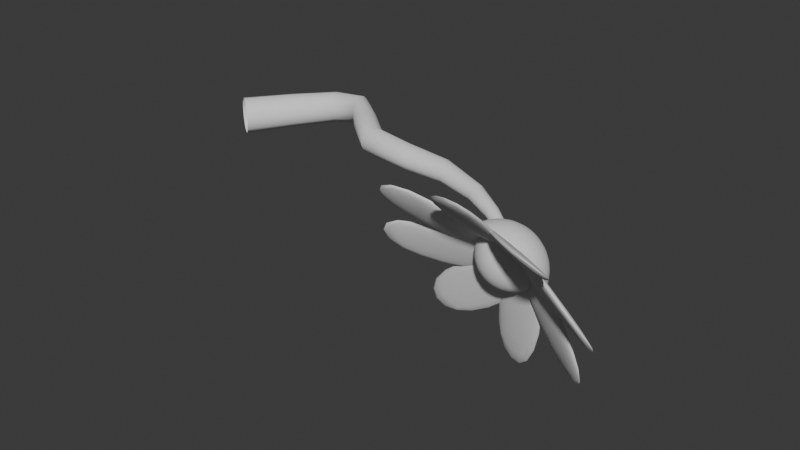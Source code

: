 # Source: Vine.blend  (saved by Blender 4.1.23; exported with 4.5.12 LTS)
import bpy
from mathutils import Matrix  # noqa: F401  (used for matrix-valued properties, if any)

bpy.ops.wm.read_factory_settings(use_empty=True)
scene = bpy.context.scene
scene.name = 'Scene'

# ---- collections
col_collection = bpy.data.collections.new('Collection'); scene.collection.children.link(col_collection)

# ---- world
world_world = bpy.data.worlds.new('World'); scene.world = world_world
world_world.use_nodes = True; world_world.node_tree.nodes.clear()
_N = world_world.node_tree.nodes; _L = world_world.node_tree.links
n0 = _N.new('ShaderNodeOutputWorld'); n0.name = 'World Output'; n0.location = (300, 300)
n1 = _N.new('ShaderNodeBackground'); n1.name = 'Background'; n1.location = (10, 300)
n1.inputs[0].default_value = (0.05088, 0.05088, 0.05088, 1.0)
_L.new(n1.outputs[0], n0.inputs[0])
n0.is_active_output = True
world_world.color = (0.05088, 0.05088, 0.05088)
world_world.use_sun_shadow = False
world_world.sun_shadow_jitter_overblur = 0.0

# ---- meshes
me_b_ziercurve = bpy.data.meshes.new('BézierCurve')
me_b_ziercurve.from_pydata([(-1.184, 0.14, 0.1369), (-1.103, 0.08083, 0.2372), (-0.9929, 5.789e-08, 0.2739), (-0.8824, -0.08083, 0.2372), (-0.8014, -0.14, 0.1369), (-0.7718, -0.1617, 2.237e-07), (-0.8014, -0.14, -0.1369), (-0.8824, -0.08083, -0.2372), (-0.9929, -1.36e-07, -0.2739), (-1.103, 0.08083, -0.2372), (-1.184, 0.14, -0.1369), (-1.214, 0.1617, -2.712e-07), (-0.6113, 0.6996, 0.1835), (-0.5598, 0.6231, 0.2741), (-0.4827, 0.524, 0.3068), (-0.4, 0.4293, 0.2722), (-0.3343, 0.3648, 0.1792), (-0.3039, 0.3482, 0.05289), (-0.3168, 0.384, -0.07212), (-0.369, 0.4623, -0.1619), (-0.4468, 0.5612, -0.1927), (-0.529, 0.6539, -0.1568), (-0.5936, 0.7165, -0.06456), (-0.6236, 0.7333, 0.0596), (0.03243, 1.031, 0.2811), (0.05635, 0.9515, 0.36), (0.09761, 0.8475, 0.386), (0.1466, 0.7482, 0.3514), (0.1893, 0.6804, 0.2643), (0.2136, 0.6634, 0.1485), (0.2142, 0.7026, 0.03622), (0.1894, 0.7859, -0.04166), (0.1466, 0.8899, -0.06452), (0.09775, 0.9865, -0.02749), (0.05549, 1.05, 0.05856), (0.03194, 1.067, 0.171), (0.6326, 1.006, 0.3589), (0.6212, 0.9363, 0.427), (0.6137, 0.8458, 0.4463), (0.6124, 0.7582, 0.4097), (0.6177, 0.6981, 0.3254), (0.6284, 0.6835, 0.2164), (0.6423, 0.7192, 0.1139), (0.6541, 0.7938, 0.04694), (0.661, 0.8858, 0.03294), (0.6612, 0.9699, 0.0737), (0.6549, 1.025, 0.1568), (0.6447, 1.038, 0.2605), (1.15, 0.5847, 0.3767), (1.099, 0.5187, 0.4377), (1.035, 0.438, 0.4487), (0.9892, 0.3668, 0.4096), (0.973, 0.3231, 0.3292), (0.974, 0.3165, 0.2254), (0.9911, 0.3494, 0.1279), (1.019, 0.4116, 0.06501), (1.069, 0.4895, 0.05356), (1.129, 0.5633, 0.09551), (1.167, 0.6104, 0.1791), (1.175, 0.6182, 0.2821), (1.561, 0.2562, 0.3385), (1.545, 0.1747, 0.3963), (1.519, 0.0772, 0.4051), (1.493, -0.01066, 0.3623), (1.472, -0.06517, 0.2796), (1.463, -0.07183, 0.1792), (1.467, -0.02888, 0.08787), (1.484, 0.05228, 0.02993), (1.508, 0.15, 0.02099), (1.535, 0.2381, 0.06357), (1.555, 0.2929, 0.1463), (1.565, 0.2997, 0.2471), (2.094, 0.2395, 0.2836), (2.143, 0.1529, 0.3296), (2.197, 0.05138, 0.3285), (2.242, -0.03766, 0.2826), (2.269, -0.09224, 0.2052), (2.268, -0.09916, 0.1166), (2.24, -0.05672, 0.03859), (2.191, 0.02518, -0.009369), (2.136, 0.1263, -0.01362), (2.088, 0.2199, 0.029), (2.062, 0.2793, 0.1083), (2.065, 0.2863, 0.2022), (2.759, 0.2441, 0.2247), (2.784, 0.1646, 0.2665), (2.812, 0.07148, 0.2665), (2.837, -0.01046, 0.2264), (2.852, -0.06072, 0.158), (2.852, -0.06679, 0.0794), (2.838, -0.02778, 0.00962), (2.812, 0.04796, -0.03373), (2.78, 0.1418, -0.0384), (2.756, 0.2274, -0.001353), (2.744, 0.2804, 0.06847), (2.745, 0.2865, 0.1518), (3.509, -0.01817, 0.159), (3.496, -0.07287, 0.1952), (3.479, -0.1377, 0.1988), (3.465, -0.1962, 0.1689), (3.454, -0.2318, 0.1146), (3.451, -0.236, 0.0499), (3.454, -0.2071, -0.008287), (3.463, -0.1523, -0.04494), (3.482, -0.0888, -0.05001), (3.5, -0.031, -0.02152), (3.512, 0.00558, 0.03321), (3.515, 0.01031, 0.09943), (3.976, -0.3065, 0.0869), (3.96, -0.345, 0.1156), (3.934, -0.3882, 0.1208), (3.907, -0.4258, 0.1003), (3.883, -0.4467, 0.06021), (3.871, -0.4458, 0.01045), (3.871, -0.422, -0.03546), (3.885, -0.3813, -0.06515), (3.914, -0.3385, -0.07008), (3.945, -0.3024, -0.04902), (3.968, -0.2822, -0.008048), (3.98, -0.284, 0.04156), (4.162, -0.4365, 0.02823), (4.15, -0.4692, 0.05152), (4.127, -0.5043, 0.05613), (4.1, -0.5332, 0.0405), (4.076, -0.5482, 0.008235), (4.059, -0.5447, -0.0326), (4.056, -0.5228, -0.07118), (4.067, -0.4881, -0.09645), (4.092, -0.4514, -0.1007), (4.121, -0.4228, -0.08296), (4.146, -0.4096, -0.04898), (4.161, -0.4147, -0.008354), (4.289, -0.5287, -0.01354), (4.278, -0.5545, 0.005777), (4.261, -0.5836, 0.009229), (4.242, -0.6088, -0.004186), (4.226, -0.6234, -0.03142), (4.217, -0.6232, -0.06563), (4.219, -0.6077, -0.09758), (4.23, -0.5809, -0.1182), (4.248, -0.5504, -0.1214), (4.268, -0.5248, -0.1065), (4.284, -0.5112, -0.078), (4.291, -0.5128, -0.044), (4.429, -0.6313, -0.04303), (4.422, -0.6449, -0.03211), (4.413, -0.6616, -0.03036), (4.405, -0.6768, -0.03827), (4.4, -0.6865, -0.0537), (4.399, -0.6881, -0.07253), (4.403, -0.6811, -0.08971), (4.41, -0.6674, -0.1006), (4.419, -0.6507, -0.1024), (4.427, -0.6355, -0.09447), (4.432, -0.6258, -0.07904), (4.433, -0.6243, -0.06021)], [], [(0, 12, 23, 11), (1, 13, 12, 0), (2, 14, 13, 1), (3, 15, 14, 2), (4, 16, 15, 3), (5, 17, 16, 4), (6, 18, 17, 5), (7, 19, 18, 6), (8, 20, 19, 7), (9, 21, 20, 8), (10, 22, 21, 9), (11, 23, 22, 10), (12, 24, 35, 23), (13, 25, 24, 12), (14, 26, 25, 13), (15, 27, 26, 14), (16, 28, 27, 15), (17, 29, 28, 16), (18, 30, 29, 17), (19, 31, 30, 18), (20, 32, 31, 19), (21, 33, 32, 20), (22, 34, 33, 21), (23, 35, 34, 22), (24, 36, 47, 35), (25, 37, 36, 24), (26, 38, 37, 25), (27, 39, 38, 26), (28, 40, 39, 27), (29, 41, 40, 28), (30, 42, 41, 29), (31, 43, 42, 30), (32, 44, 43, 31), (33, 45, 44, 32), (34, 46, 45, 33), (35, 47, 46, 34), (36, 48, 59, 47), (37, 49, 48, 36), (38, 50, 49, 37), (39, 51, 50, 38), (40, 52, 51, 39), (41, 53, 52, 40), (42, 54, 53, 41), (43, 55, 54, 42), (44, 56, 55, 43), (45, 57, 56, 44), (46, 58, 57, 45), (47, 59, 58, 46), (48, 60, 71, 59), (49, 61, 60, 48), (50, 62, 61, 49), (51, 63, 62, 50), (52, 64, 63, 51), (53, 65, 64, 52), (54, 66, 65, 53), (55, 67, 66, 54), (56, 68, 67, 55), (57, 69, 68, 56), (58, 70, 69, 57), (59, 71, 70, 58), (60, 72, 83, 71), (61, 73, 72, 60), (62, 74, 73, 61), (63, 75, 74, 62), (64, 76, 75, 63), (65, 77, 76, 64), (66, 78, 77, 65), (67, 79, 78, 66), (68, 80, 79, 67), (69, 81, 80, 68), (70, 82, 81, 69), (71, 83, 82, 70), (72, 84, 95, 83), (73, 85, 84, 72), (74, 86, 85, 73), (75, 87, 86, 74), (76, 88, 87, 75), (77, 89, 88, 76), (78, 90, 89, 77), (79, 91, 90, 78), (80, 92, 91, 79), (81, 93, 92, 80), (82, 94, 93, 81), (83, 95, 94, 82), (84, 96, 107, 95), (85, 97, 96, 84), (86, 98, 97, 85), (87, 99, 98, 86), (88, 100, 99, 87), (89, 101, 100, 88), (90, 102, 101, 89), (91, 103, 102, 90), (92, 104, 103, 91), (93, 105, 104, 92), (94, 106, 105, 93), (95, 107, 106, 94), (96, 108, 119, 107), (97, 109, 108, 96), (98, 110, 109, 97), (99, 111, 110, 98), (100, 112, 111, 99), (101, 113, 112, 100), (102, 114, 113, 101), (103, 115, 114, 102), (104, 116, 115, 103), (105, 117, 116, 104), (106, 118, 117, 105), (107, 119, 118, 106), (108, 120, 131, 119), (109, 121, 120, 108), (110, 122, 121, 109), (111, 123, 122, 110), (112, 124, 123, 111), (113, 125, 124, 112), (114, 126, 125, 113), (115, 127, 126, 114), (116, 128, 127, 115), (117, 129, 128, 116), (118, 130, 129, 117), (119, 131, 130, 118), (120, 132, 143, 131), (121, 133, 132, 120), (122, 134, 133, 121), (123, 135, 134, 122), (124, 136, 135, 123), (125, 137, 136, 124), (126, 138, 137, 125), (127, 139, 138, 126), (128, 140, 139, 127), (129, 141, 140, 128), (130, 142, 141, 129), (131, 143, 142, 130), (132, 144, 155, 143), (133, 145, 144, 132), (134, 146, 145, 133), (135, 147, 146, 134), (136, 148, 147, 135), (137, 149, 148, 136), (138, 150, 149, 137), (139, 151, 150, 138), (140, 152, 151, 139), (141, 153, 152, 140), (142, 154, 153, 141), (143, 155, 154, 142)])
me_b_ziercurve.polygons.foreach_set('use_smooth', [True] * 144)
_uv = me_b_ziercurve.uv_layers.new(name='UVMap')
_uv.uv.foreach_set('vector', [0.5418, 0.01144, 0.5419, 0.04931, 0.5798, 0.0492, 0.5797, 0.01133, 0.9584, 0.0102, 0.9585, 0.04807, 0.9964, 0.04796, 0.9963, 0.01008, 0.9206, 0.01031, 0.9207, 0.04819, 0.9585, 0.04807, 0.9584, 0.0102, 0.8827, 0.01042, 0.8828, 0.0483, 0.9207, 0.04819, 0.9206, 0.01031, 0.8448, 0.01054, 0.8449, 0.04841, 0.8828, 0.0483, 0.8827, 0.01042, 0.8069, 0.01065, 0.807, 0.04852, 0.8449, 0.04841, 0.8448, 0.01054, 0.7691, 0.01076, 0.7692, 0.04864, 0.807, 0.04852, 0.8069, 0.01065, 0.7312, 0.01087, 0.7313, 0.04875, 0.7692, 0.04864, 0.7691, 0.01076, 0.6933, 0.01099, 0.6934, 0.04886, 0.7313, 0.04875, 0.7312, 0.01087, 0.6554, 0.0111, 0.6555, 0.04898, 0.6934, 0.04886, 0.6933, 0.01099, 0.6176, 0.01121, 0.6177, 0.04909, 0.6555, 0.04898, 0.6554, 0.0111, 0.5797, 0.01133, 0.5798, 0.0492, 0.6177, 0.04909, 0.6176, 0.01121, 0.5419, 0.04931, 0.542, 0.08719, 0.5799, 0.08708, 0.5798, 0.0492, 0.9585, 0.04807, 0.9587, 0.08595, 0.9965, 0.08584, 0.9964, 0.04796, 0.9207, 0.04819, 0.9208, 0.08606, 0.9587, 0.08595, 0.9585, 0.04807, 0.8828, 0.0483, 0.8829, 0.08617, 0.9208, 0.08606, 0.9207, 0.04819, 0.8449, 0.04841, 0.845, 0.08629, 0.8829, 0.08617, 0.8828, 0.0483, 0.807, 0.04852, 0.8072, 0.0864, 0.845, 0.08629, 0.8449, 0.04841, 0.7692, 0.04864, 0.7693, 0.08651, 0.8072, 0.0864, 0.807, 0.04852, 0.7313, 0.04875, 0.7314, 0.08663, 0.7693, 0.08651, 0.7692, 0.04864, 0.6934, 0.04886, 0.6935, 0.08674, 0.7314, 0.08663, 0.7313, 0.04875, 0.6555, 0.04898, 0.6557, 0.08685, 0.6935, 0.08674, 0.6934, 0.04886, 0.6177, 0.04909, 0.6178, 0.08696, 0.6557, 0.08685, 0.6555, 0.04898, 0.5798, 0.0492, 0.5799, 0.08708, 0.6178, 0.08696, 0.6177, 0.04909, 0.542, 0.08719, 0.5421, 0.1251, 0.58, 0.125, 0.5799, 0.08708, 0.9587, 0.08595, 0.9588, 0.1238, 0.9967, 0.1237, 0.9965, 0.08584, 0.9208, 0.08606, 0.9209, 0.1239, 0.9588, 0.1238, 0.9587, 0.08595, 0.8829, 0.08617, 0.883, 0.1241, 0.9209, 0.1239, 0.9208, 0.08606, 0.845, 0.08629, 0.8451, 0.1242, 0.883, 0.1241, 0.8829, 0.08617, 0.8072, 0.0864, 0.8073, 0.1243, 0.8451, 0.1242, 0.845, 0.08629, 0.7693, 0.08651, 0.7694, 0.1244, 0.8073, 0.1243, 0.8072, 0.0864, 0.7314, 0.08663, 0.7315, 0.1245, 0.7694, 0.1244, 0.7693, 0.08651, 0.6935, 0.08674, 0.6936, 0.1246, 0.7315, 0.1245, 0.7314, 0.08663, 0.6557, 0.08685, 0.6558, 0.1247, 0.6936, 0.1246, 0.6935, 0.08674, 0.6178, 0.08696, 0.6179, 0.1248, 0.6558, 0.1247, 0.6557, 0.08685, 0.5799, 0.08708, 0.58, 0.125, 0.6179, 0.1248, 0.6178, 0.08696, 0.5421, 0.1251, 0.5423, 0.1629, 0.5801, 0.1628, 0.58, 0.125, 0.9588, 0.1238, 0.9589, 0.1617, 0.9968, 0.1616, 0.9967, 0.1237, 0.9209, 0.1239, 0.921, 0.1618, 0.9589, 0.1617, 0.9588, 0.1238, 0.883, 0.1241, 0.8831, 0.1619, 0.921, 0.1618, 0.9209, 0.1239, 0.8451, 0.1242, 0.8453, 0.162, 0.8831, 0.1619, 0.883, 0.1241, 0.8073, 0.1243, 0.8074, 0.1622, 0.8453, 0.162, 0.8451, 0.1242, 0.7694, 0.1244, 0.7695, 0.1623, 0.8074, 0.1622, 0.8073, 0.1243, 0.7315, 0.1245, 0.7316, 0.1624, 0.7695, 0.1623, 0.7694, 0.1244, 0.6936, 0.1246, 0.6938, 0.1625, 0.7316, 0.1624, 0.7315, 0.1245, 0.6558, 0.1247, 0.6559, 0.1626, 0.6938, 0.1625, 0.6936, 0.1246, 0.6179, 0.1248, 0.618, 0.1627, 0.6559, 0.1626, 0.6558, 0.1247, 0.58, 0.125, 0.5801, 0.1628, 0.618, 0.1627, 0.6179, 0.1248, 0.5423, 0.1629, 0.5424, 0.2008, 0.5802, 0.2007, 0.5801, 0.1628, 0.9589, 0.1617, 0.959, 0.1996, 0.9969, 0.1995, 0.9968, 0.1616, 0.921, 0.1618, 0.9211, 0.1997, 0.959, 0.1996, 0.9589, 0.1617, 0.8831, 0.1619, 0.8832, 0.1998, 0.9211, 0.1997, 0.921, 0.1618, 0.8453, 0.162, 0.8454, 0.1999, 0.8832, 0.1998, 0.8831, 0.1619, 0.8074, 0.1622, 0.8075, 0.2, 0.8454, 0.1999, 0.8453, 0.162, 0.7695, 0.1623, 0.7696, 0.2001, 0.8075, 0.2, 0.8074, 0.1622, 0.7316, 0.1624, 0.7317, 0.2003, 0.7696, 0.2001, 0.7695, 0.1623, 0.6938, 0.1625, 0.6939, 0.2004, 0.7317, 0.2003, 0.7316, 0.1624, 0.6559, 0.1626, 0.656, 0.2005, 0.6939, 0.2004, 0.6938, 0.1625, 0.618, 0.1627, 0.6181, 0.2006, 0.656, 0.2005, 0.6559, 0.1626, 0.5801, 0.1628, 0.5802, 0.2007, 0.6181, 0.2006, 0.618, 0.1627, 0.5424, 0.2008, 0.5425, 0.2387, 0.5804, 0.2386, 0.5802, 0.2007, 0.959, 0.1996, 0.9591, 0.2375, 0.997, 0.2373, 0.9969, 0.1995, 0.9211, 0.1997, 0.9212, 0.2376, 0.9591, 0.2375, 0.959, 0.1996, 0.8832, 0.1998, 0.8834, 0.2377, 0.9212, 0.2376, 0.9211, 0.1997, 0.8454, 0.1999, 0.8455, 0.2378, 0.8834, 0.2377, 0.8832, 0.1998, 0.8075, 0.2, 0.8076, 0.2379, 0.8455, 0.2378, 0.8454, 0.1999, 0.7696, 0.2001, 0.7697, 0.238, 0.8076, 0.2379, 0.8075, 0.2, 0.7317, 0.2003, 0.7319, 0.2381, 0.7697, 0.238, 0.7696, 0.2001, 0.6939, 0.2004, 0.694, 0.2382, 0.7319, 0.2381, 0.7317, 0.2003, 0.656, 0.2005, 0.6561, 0.2384, 0.694, 0.2382, 0.6939, 0.2004, 0.6181, 0.2006, 0.6182, 0.2385, 0.6561, 0.2384, 0.656, 0.2005, 0.5802, 0.2007, 0.5804, 0.2386, 0.6182, 0.2385, 0.6181, 0.2006, 0.5425, 0.2387, 0.5426, 0.2766, 0.5805, 0.2765, 0.5804, 0.2386, 0.9591, 0.2375, 0.9592, 0.2753, 0.9971, 0.2752, 0.997, 0.2373, 0.9212, 0.2376, 0.9214, 0.2754, 0.9592, 0.2753, 0.9591, 0.2375, 0.8834, 0.2377, 0.8835, 0.2756, 0.9214, 0.2754, 0.9212, 0.2376, 0.8455, 0.2378, 0.8456, 0.2757, 0.8835, 0.2756, 0.8834, 0.2377, 0.8076, 0.2379, 0.8077, 0.2758, 0.8456, 0.2757, 0.8455, 0.2378, 0.7697, 0.238, 0.7698, 0.2759, 0.8077, 0.2758, 0.8076, 0.2379, 0.7319, 0.2381, 0.732, 0.276, 0.7698, 0.2759, 0.7697, 0.238, 0.694, 0.2382, 0.6941, 0.2761, 0.732, 0.276, 0.7319, 0.2381, 0.6561, 0.2384, 0.6562, 0.2762, 0.6941, 0.2761, 0.694, 0.2382, 0.6182, 0.2385, 0.6183, 0.2763, 0.6562, 0.2762, 0.6561, 0.2384, 0.5804, 0.2386, 0.5805, 0.2765, 0.6183, 0.2763, 0.6182, 0.2385, 0.5426, 0.2766, 0.5427, 0.3144, 0.5806, 0.3143, 0.5805, 0.2765, 0.9592, 0.2753, 0.9593, 0.3132, 0.9972, 0.3131, 0.9971, 0.2752, 0.9214, 0.2754, 0.9215, 0.3133, 0.9593, 0.3132, 0.9592, 0.2753, 0.8835, 0.2756, 0.8836, 0.3134, 0.9215, 0.3133, 0.9214, 0.2754, 0.8456, 0.2757, 0.8457, 0.3135, 0.8836, 0.3134, 0.8835, 0.2756, 0.8077, 0.2758, 0.8078, 0.3137, 0.8457, 0.3135, 0.8456, 0.2757, 0.7698, 0.2759, 0.77, 0.3138, 0.8078, 0.3137, 0.8077, 0.2758, 0.732, 0.276, 0.7321, 0.3139, 0.77, 0.3138, 0.7698, 0.2759, 0.6941, 0.2761, 0.6942, 0.314, 0.7321, 0.3139, 0.732, 0.276, 0.6562, 0.2762, 0.6563, 0.3141, 0.6942, 0.314, 0.6941, 0.2761, 0.6183, 0.2763, 0.6185, 0.3142, 0.6563, 0.3141, 0.6562, 0.2762, 0.5805, 0.2765, 0.5806, 0.3143, 0.6185, 0.3142, 0.6183, 0.2763, 0.5427, 0.3144, 0.5428, 0.3523, 0.5807, 0.3522, 0.5806, 0.3143, 0.9593, 0.3132, 0.9595, 0.3511, 0.9973, 0.351, 0.9972, 0.3131, 0.9215, 0.3133, 0.9216, 0.3512, 0.9595, 0.3511, 0.9593, 0.3132, 0.8836, 0.3134, 0.8837, 0.3513, 0.9216, 0.3512, 0.9215, 0.3133, 0.8457, 0.3135, 0.8458, 0.3514, 0.8837, 0.3513, 0.8836, 0.3134, 0.8078, 0.3137, 0.8079, 0.3515, 0.8458, 0.3514, 0.8457, 0.3135, 0.77, 0.3138, 0.7701, 0.3516, 0.8079, 0.3515, 0.8078, 0.3137, 0.7321, 0.3139, 0.7322, 0.3518, 0.7701, 0.3516, 0.77, 0.3138, 0.6942, 0.314, 0.6943, 0.3519, 0.7322, 0.3518, 0.7321, 0.3139, 0.6563, 0.3141, 0.6564, 0.352, 0.6943, 0.3519, 0.6942, 0.314, 0.6185, 0.3142, 0.6186, 0.3521, 0.6564, 0.352, 0.6563, 0.3141, 0.5806, 0.3143, 0.5807, 0.3522, 0.6186, 0.3521, 0.6185, 0.3142, 0.5428, 0.3523, 0.5429, 0.3902, 0.5808, 0.3901, 0.5807, 0.3522, 0.9595, 0.3511, 0.9596, 0.389, 0.9974, 0.3888, 0.9973, 0.351, 0.9216, 0.3512, 0.9217, 0.3891, 0.9596, 0.389, 0.9595, 0.3511, 0.8837, 0.3513, 0.8838, 0.3892, 0.9217, 0.3891, 0.9216, 0.3512, 0.8458, 0.3514, 0.8459, 0.3893, 0.8838, 0.3892, 0.8837, 0.3513, 0.8079, 0.3515, 0.8081, 0.3894, 0.8459, 0.3893, 0.8458, 0.3514, 0.7701, 0.3516, 0.7702, 0.3895, 0.8081, 0.3894, 0.8079, 0.3515, 0.7322, 0.3518, 0.7323, 0.3896, 0.7702, 0.3895, 0.7701, 0.3516, 0.6943, 0.3519, 0.6944, 0.3897, 0.7323, 0.3896, 0.7322, 0.3518, 0.6564, 0.352, 0.6566, 0.3899, 0.6944, 0.3897, 0.6943, 0.3519, 0.6186, 0.3521, 0.6187, 0.39, 0.6566, 0.3899, 0.6564, 0.352, 0.5807, 0.3522, 0.5808, 0.3901, 0.6187, 0.39, 0.6186, 0.3521, 0.5429, 0.3902, 0.543, 0.4281, 0.5809, 0.428, 0.5808, 0.3901, 0.9596, 0.389, 0.9597, 0.4268, 0.9976, 0.4267, 0.9974, 0.3888, 0.9217, 0.3891, 0.9218, 0.4269, 0.9597, 0.4268, 0.9596, 0.389, 0.8838, 0.3892, 0.8839, 0.4271, 0.9218, 0.4269, 0.9217, 0.3891, 0.8459, 0.3893, 0.8461, 0.4272, 0.8839, 0.4271, 0.8838, 0.3892, 0.8081, 0.3894, 0.8082, 0.4273, 0.8461, 0.4272, 0.8459, 0.3893, 0.7702, 0.3895, 0.7703, 0.4274, 0.8082, 0.4273, 0.8081, 0.3894, 0.7323, 0.3896, 0.7324, 0.4275, 0.7703, 0.4274, 0.7702, 0.3895, 0.6944, 0.3897, 0.6945, 0.4276, 0.7324, 0.4275, 0.7323, 0.3896, 0.6566, 0.3899, 0.6567, 0.4277, 0.6945, 0.4276, 0.6944, 0.3897, 0.6187, 0.39, 0.6188, 0.4278, 0.6567, 0.4277, 0.6566, 0.3899, 0.5808, 0.3901, 0.5809, 0.428, 0.6188, 0.4278, 0.6187, 0.39, 0.543, 0.4281, 0.5432, 0.4659, 0.581, 0.4658, 0.5809, 0.428, 0.9597, 0.4268, 0.9598, 0.4647, 0.9977, 0.4646, 0.9976, 0.4267, 0.9218, 0.4269, 0.9219, 0.4648, 0.9598, 0.4647, 0.9597, 0.4268, 0.8839, 0.4271, 0.884, 0.4649, 0.9219, 0.4648, 0.9218, 0.4269, 0.8461, 0.4272, 0.8462, 0.465, 0.884, 0.4649, 0.8839, 0.4271, 0.8082, 0.4273, 0.8083, 0.4652, 0.8462, 0.465, 0.8461, 0.4272, 0.7703, 0.4274, 0.7704, 0.4653, 0.8083, 0.4652, 0.8082, 0.4273, 0.7324, 0.4275, 0.7325, 0.4654, 0.7704, 0.4653, 0.7703, 0.4274, 0.6945, 0.4276, 0.6947, 0.4655, 0.7325, 0.4654, 0.7324, 0.4275, 0.6567, 0.4277, 0.6568, 0.4656, 0.6947, 0.4655, 0.6945, 0.4276, 0.6188, 0.4278, 0.6189, 0.4657, 0.6568, 0.4656, 0.6567, 0.4277, 0.5809, 0.428, 0.581, 0.4658, 0.6189, 0.4657, 0.6188, 0.4278])
me_b_ziercurve.auto_texspace = False
me_b_ziercurve.update()
me_cube = bpy.data.meshes.new('Cube')
me_cube.from_pydata([(-1.207, -0.3303, -4.112), (-1.207, -0.3303, -2.112), (-1.207, 1.67, -4.112), (-1.207, 1.67, -2.112), (0.727, -0.2908, -11.69), (0.7653, -0.2114, -9.843), (0.6571, 1.642, -14.87), (0.6954, 1.721, -13.02)], [], [(0, 1, 3, 2), (2, 3, 7, 6), (6, 7, 5, 4), (4, 5, 1, 0), (2, 6, 4, 0), (7, 3, 1, 5)])
me_cube.polygons.foreach_set('use_smooth', [True] * 6)
_uv = me_cube.uv_layers.new(name='UVMap')
_uv.uv.foreach_set('vector', [0.8038, 0.7039, 0.726, 0.7042, 0.7257, 0.7052, 0.8034, 0.7049, 0.8034, 0.7049, 0.7257, 0.7052, 0.7253, 0.7062, 0.8031, 0.7059, 0.8031, 0.7059, 0.7253, 0.7062, 0.7249, 0.7072, 0.8027, 0.7069, 0.8027, 0.7069, 0.7249, 0.7072, 0.7245, 0.7082, 0.8023, 0.7079, 0.8809, 0.7056, 0.8031, 0.7059, 0.8027, 0.7069, 0.8805, 0.7066, 0.7253, 0.7062, 0.6475, 0.7064, 0.6471, 0.7074, 0.7249, 0.7072])
me_cube.update()
me_sphere = bpy.data.meshes.new('Sphere')
me_sphere.from_pydata([(0.0, 0.5556, 0.8315), (0.0, 0.8315, 0.5556), (0.0, 0.9808, 0.1951), (0.0, 1.0, 0.0), (0.0, 0.9808, -0.1951), (0.03806, 0.1913, 0.9808), (0.07466, 0.3753, 0.9239), (0.1084, 0.5449, 0.8315), (0.1379, 0.6935, 0.7071), (0.1622, 0.8155, 0.5556), (0.1802, 0.9061, 0.3827), (0.1913, 0.9619, 0.1951), (0.1951, 0.9808, 0.0), (0.1913, 0.9619, -0.1951), (0.07466, 0.1802, 0.9808), (0.1464, 0.3536, 0.9239), (0.2126, 0.5133, 0.8315), (0.2706, 0.6533, 0.7071), (0.3182, 0.7682, 0.5556), (0.3536, 0.8536, 0.3827), (0.3753, 0.9061, 0.1951), (0.3827, 0.9239, 0.0), (0.3753, 0.9061, -0.1951), (0.1084, 0.1622, 0.9808), (0.2126, 0.3182, 0.9239), (0.3087, 0.4619, 0.8315), (0.3928, 0.5879, 0.7071), (0.4619, 0.6913, 0.5556), (0.5133, 0.7682, 0.3827), (0.5449, 0.8155, 0.1951), (0.5556, 0.8315, 0.0), (0.5449, 0.8155, -0.1951), (0.1379, 0.1379, 0.9808), (0.2706, 0.2706, 0.9239), (0.3928, 0.3928, 0.8315), (0.5, 0.5, 0.7071), (0.5879, 0.5879, 0.5556), (0.6533, 0.6533, 0.3827), (0.6935, 0.6935, 0.1951), (0.7071, 0.7071, 0.0), (0.6935, 0.6935, -0.1951), (0.1622, 0.1084, 0.9808), (0.3182, 0.2126, 0.9239), (0.4619, 0.3087, 0.8315), (0.5879, 0.3928, 0.7071), (0.6913, 0.4619, 0.5556), (0.7682, 0.5133, 0.3827), (0.8155, 0.5449, 0.1951), (0.8315, 0.5556, 0.0), (0.8155, 0.5449, -0.1951), (0.0, 0.0, 1.0), (0.1802, 0.07466, 0.9808), (0.3536, 0.1464, 0.9239), (0.5133, 0.2126, 0.8315), (0.6533, 0.2706, 0.7071), (0.7682, 0.3182, 0.5556), (0.8536, 0.3536, 0.3827), (0.9061, 0.3753, 0.1951), (0.9239, 0.3827, 0.0), (0.9061, 0.3753, -0.1951), (0.1913, 0.03806, 0.9808), (0.3753, 0.07466, 0.9239), (0.5449, 0.1084, 0.8315), (0.6935, 0.1379, 0.7071), (0.8155, 0.1622, 0.5556), (0.9061, 0.1802, 0.3827), (0.9619, 0.1913, 0.1951), (0.9808, 0.1951, 0.0), (0.9619, 0.1913, -0.1951), (0.1951, -1.118e-08, 0.9808), (0.3827, -2.235e-08, 0.9239), (0.5556, -5.215e-08, 0.8315), (0.7071, 1.49e-08, 0.7071), (0.8315, -8.941e-08, 0.5556), (0.9239, 4.47e-08, 0.3827), (0.9808, -8.941e-08, 0.1951), (1.0, -1.639e-07, 0.0), (0.9808, -8.941e-08, -0.1951), (0.1913, -0.03806, 0.9808), (0.3753, -0.07466, 0.9239), (0.5449, -0.1084, 0.8315), (0.6935, -0.1379, 0.7071), (0.8155, -0.1622, 0.5556), (0.9061, -0.1802, 0.3827), (0.9619, -0.1913, 0.1951), (0.9808, -0.1951, 0.0), (0.9619, -0.1913, -0.1951), (0.1802, -0.07466, 0.9808), (0.3536, -0.1464, 0.9239), (0.5133, -0.2126, 0.8315), (0.6533, -0.2706, 0.7071), (0.7682, -0.3182, 0.5556), (0.8536, -0.3536, 0.3827), (0.9061, -0.3753, 0.1951), (0.9239, -0.3827, 0.0), (0.9061, -0.3753, -0.1951), (0.1622, -0.1084, 0.9808), (0.3182, -0.2126, 0.9239), (0.4619, -0.3087, 0.8315), (0.5879, -0.3928, 0.7071), (0.6913, -0.4619, 0.5556), (0.7682, -0.5133, 0.3827), (0.8155, -0.5449, 0.1951), (0.8315, -0.5556, 0.0), (0.8155, -0.5449, -0.1951), (0.1379, -0.1379, 0.9808), (0.2706, -0.2706, 0.9239), (0.3928, -0.3928, 0.8315), (0.5, -0.5, 0.7071), (0.5879, -0.5879, 0.5556), (0.6533, -0.6533, 0.3827), (0.6935, -0.6935, 0.1951), (0.7071, -0.7071, 0.0), (0.6935, -0.6935, -0.1951), (0.1084, -0.1622, 0.9808), (0.2126, -0.3182, 0.9239), (0.3087, -0.4619, 0.8315), (0.3928, -0.5879, 0.7071), (0.4619, -0.6913, 0.5556), (0.5133, -0.7682, 0.3827), (0.5449, -0.8155, 0.1951), (0.5556, -0.8315, 0.0), (0.5449, -0.8155, -0.1951), (0.07466, -0.1802, 0.9808), (0.1464, -0.3536, 0.9239), (0.2126, -0.5133, 0.8315), (0.2706, -0.6533, 0.7071), (0.3182, -0.7682, 0.5556), (0.3536, -0.8536, 0.3827), (0.3753, -0.9061, 0.1951), (0.3827, -0.9239, 0.0), (0.3753, -0.9061, -0.1951), (0.03806, -0.1913, 0.9808), (0.07466, -0.3753, 0.9239), (0.1084, -0.5449, 0.8315), (0.1379, -0.6935, 0.7071), (0.1622, -0.8155, 0.5556), (0.1802, -0.9061, 0.3827), (0.1913, -0.9619, 0.1951), (0.1951, -0.9808, 0.0), (0.1913, -0.9619, -0.1951), (-7.451e-09, -0.1951, 0.9808), (-5.215e-08, -0.3827, 0.9239), (-9.686e-08, -0.5556, 0.8315), (-1.49e-08, -0.7071, 0.7071), (-1.043e-07, -0.8315, 0.5556), (2.98e-08, -0.9239, 0.3827), (-1.341e-07, -0.9808, 0.1951), (-3.278e-07, -1.0, 0.0), (-1.341e-07, -0.9808, -0.1951), (-0.03806, -0.1913, 0.9808), (-0.07466, -0.3753, 0.9239), (-0.1084, -0.5449, 0.8315), (-0.1379, -0.6935, 0.7071), (-0.1622, -0.8155, 0.5556), (-0.1802, -0.9061, 0.3827), (-0.1913, -0.9619, 0.1951), (-0.1951, -0.9808, 0.0), (-0.1913, -0.9619, -0.1951), (-0.07466, -0.1802, 0.9808), (-0.1464, -0.3536, 0.9239), (-0.2126, -0.5133, 0.8315), (-0.2706, -0.6533, 0.7071), (-0.3182, -0.7682, 0.5556), (-0.3536, -0.8536, 0.3827), (-0.3753, -0.9061, 0.1951), (-0.3827, -0.9239, 0.0), (-0.3753, -0.9061, -0.1951), (-0.1084, -0.1622, 0.9808), (-0.2126, -0.3182, 0.9239), (-0.3087, -0.4619, 0.8315), (-0.3928, -0.5879, 0.7071), (-0.4619, -0.6913, 0.5556), (-0.5133, -0.7682, 0.3827), (-0.5449, -0.8155, 0.1951), (-0.5556, -0.8315, 0.0), (-0.5449, -0.8155, -0.1951), (-0.1379, -0.1379, 0.9808), (-0.2706, -0.2706, 0.9239), (-0.3928, -0.3928, 0.8315), (-0.5, -0.5, 0.7071), (-0.5879, -0.5879, 0.5556), (-0.6533, -0.6533, 0.3827), (-0.6935, -0.6935, 0.1951), (-0.7071, -0.7071, 0.0), (-0.6935, -0.6935, -0.1951), (-0.1622, -0.1084, 0.9808), (-0.3182, -0.2126, 0.9239), (-0.4619, -0.3087, 0.8315), (-0.5879, -0.3928, 0.7071), (-0.6913, -0.4619, 0.5556), (-0.7682, -0.5133, 0.3827), (-0.8155, -0.5449, 0.1951), (-0.8315, -0.5556, 0.0), (-0.8155, -0.5449, -0.1951), (-0.1802, -0.07466, 0.9808), (-0.3536, -0.1464, 0.9239), (-0.5133, -0.2126, 0.8315), (-0.6533, -0.2706, 0.7071), (-0.7682, -0.3182, 0.5556), (-0.8536, -0.3536, 0.3827), (-0.9061, -0.3753, 0.1951), (-0.9239, -0.3827, 0.0), (-0.9061, -0.3753, -0.1951), (-0.1913, -0.03806, 0.9808), (-0.3753, -0.07466, 0.9239), (-0.5449, -0.1084, 0.8315), (-0.6935, -0.1379, 0.7071), (-0.8155, -0.1622, 0.5556), (-0.9061, -0.1802, 0.3827), (-0.9619, -0.1913, 0.1951), (-0.9808, -0.1951, 0.0), (-0.9619, -0.1913, -0.1951), (-0.1951, 1.863e-08, 0.9808), (-0.3827, 5.215e-08, 0.9239), (-0.5556, 1.49e-07, 0.8315), (-0.7071, 2.98e-08, 0.7071), (-0.8315, 1.639e-07, 0.5556), (-0.9239, 1.49e-08, 0.3827), (-0.9808, 2.682e-07, 0.1951), (-1.0, 4.47e-07, 0.0), (-0.9808, 2.682e-07, -0.1951), (-0.1913, 0.03806, 0.9808), (-0.3753, 0.07466, 0.9239), (-0.5449, 0.1084, 0.8315), (-0.6935, 0.1379, 0.7071), (-0.8155, 0.1622, 0.5556), (-0.9061, 0.1802, 0.3827), (-0.9619, 0.1913, 0.1951), (-0.9808, 0.1951, 0.0), (-0.9619, 0.1913, -0.1951), (-0.1802, 0.07466, 0.9808), (-0.3536, 0.1464, 0.9239), (-0.5133, 0.2126, 0.8315), (-0.6533, 0.2706, 0.7071), (-0.7682, 0.3182, 0.5556), (-0.8536, 0.3536, 0.3827), (-0.9061, 0.3753, 0.1951), (-0.9239, 0.3827, 0.0), (-0.9061, 0.3753, -0.1951), (-0.1622, 0.1084, 0.9808), (-0.3182, 0.2126, 0.9239), (-0.4619, 0.3087, 0.8315), (-0.5879, 0.3928, 0.7071), (-0.6913, 0.4619, 0.5556), (-0.7682, 0.5133, 0.3827), (-0.8155, 0.5449, 0.1951), (-0.8315, 0.5556, 0.0), (-0.8155, 0.5449, -0.1951), (-0.1379, 0.1379, 0.9808), (-0.2706, 0.2706, 0.9239), (-0.3928, 0.3928, 0.8315), (-0.5, 0.5, 0.7071), (-0.5879, 0.5879, 0.5556), (-0.6533, 0.6533, 0.3827), (-0.6935, 0.6935, 0.1951), (-0.7071, 0.7071, 0.0), (-0.6935, 0.6935, -0.1951), (-0.1084, 0.1622, 0.9808), (-0.2126, 0.3182, 0.9239), (-0.3087, 0.4619, 0.8315), (-0.3928, 0.5879, 0.7071), (-0.4619, 0.6913, 0.5556), (-0.5133, 0.7682, 0.3827), (-0.5449, 0.8155, 0.1951), (-0.5556, 0.8315, 0.0), (-0.5449, 0.8155, -0.1951), (-0.07466, 0.1802, 0.9808), (-0.1464, 0.3536, 0.9239), (-0.2126, 0.5133, 0.8315), (-0.2706, 0.6533, 0.7071), (-0.3182, 0.7682, 0.5556), (-0.3536, 0.8536, 0.3827), (-0.3753, 0.9061, 0.1951), (-0.3827, 0.9239, 0.0), (-0.3753, 0.9061, -0.1951), (-0.03806, 0.1913, 0.9808), (-0.07466, 0.3753, 0.9239), (-0.1084, 0.5449, 0.8315), (-0.1379, 0.6935, 0.7071), (-0.1622, 0.8155, 0.5556), (-0.1802, 0.9061, 0.3827), (-0.1913, 0.9619, 0.1951), (-0.1951, 0.9808, 0.0), (-0.1913, 0.9619, -0.1951), (1.49e-08, 0.1951, 0.9808), (6.706e-08, 0.3827, 0.9239), (8.941e-08, 0.7071, 0.7071), (5.96e-08, 0.9239, 0.3827)], [], [(1, 287, 8, 9), (288, 1, 9, 10), (2, 288, 10, 11), (3, 2, 11, 12), (285, 50, 5), (4, 3, 12, 13), (286, 285, 5, 6), (0, 286, 6, 7), (287, 0, 7, 8), (7, 6, 15, 16), (8, 7, 16, 17), (9, 8, 17, 18), (10, 9, 18, 19), (11, 10, 19, 20), (12, 11, 20, 21), (5, 50, 14), (13, 12, 21, 22), (6, 5, 14, 15), (20, 19, 28, 29), (21, 20, 29, 30), (14, 50, 23), (22, 21, 30, 31), (15, 14, 23, 24), (16, 15, 24, 25), (17, 16, 25, 26), (18, 17, 26, 27), (19, 18, 27, 28), (26, 25, 34, 35), (27, 26, 35, 36), (28, 27, 36, 37), (29, 28, 37, 38), (30, 29, 38, 39), (23, 50, 32), (31, 30, 39, 40), (24, 23, 32, 33), (25, 24, 33, 34), (39, 38, 47, 48), (32, 50, 41), (40, 39, 48, 49), (33, 32, 41, 42), (34, 33, 42, 43), (35, 34, 43, 44), (36, 35, 44, 45), (37, 36, 45, 46), (38, 37, 46, 47), (45, 44, 54, 55), (46, 45, 55, 56), (47, 46, 56, 57), (48, 47, 57, 58), (41, 50, 51), (49, 48, 58, 59), (42, 41, 51, 52), (43, 42, 52, 53), (44, 43, 53, 54), (51, 50, 60), (59, 58, 67, 68), (52, 51, 60, 61), (53, 52, 61, 62), (54, 53, 62, 63), (55, 54, 63, 64), (56, 55, 64, 65), (57, 56, 65, 66), (58, 57, 66, 67), (64, 63, 72, 73), (65, 64, 73, 74), (66, 65, 74, 75), (67, 66, 75, 76), (60, 50, 69), (68, 67, 76, 77), (61, 60, 69, 70), (62, 61, 70, 71), (63, 62, 71, 72), (77, 76, 85, 86), (70, 69, 78, 79), (71, 70, 79, 80), (72, 71, 80, 81), (73, 72, 81, 82), (74, 73, 82, 83), (75, 74, 83, 84), (76, 75, 84, 85), (69, 50, 78), (83, 82, 91, 92), (84, 83, 92, 93), (85, 84, 93, 94), (78, 50, 87), (86, 85, 94, 95), (79, 78, 87, 88), (80, 79, 88, 89), (81, 80, 89, 90), (82, 81, 90, 91), (88, 87, 96, 97), (89, 88, 97, 98), (90, 89, 98, 99), (91, 90, 99, 100), (92, 91, 100, 101), (93, 92, 101, 102), (94, 93, 102, 103), (87, 50, 96), (95, 94, 103, 104), (101, 100, 109, 110), (102, 101, 110, 111), (103, 102, 111, 112), (96, 50, 105), (104, 103, 112, 113), (97, 96, 105, 106), (98, 97, 106, 107), (99, 98, 107, 108), (100, 99, 108, 109), (107, 106, 115, 116), (108, 107, 116, 117), (109, 108, 117, 118), (110, 109, 118, 119), (111, 110, 119, 120), (112, 111, 120, 121), (105, 50, 114), (113, 112, 121, 122), (106, 105, 114, 115), (120, 119, 128, 129), (121, 120, 129, 130), (114, 50, 123), (122, 121, 130, 131), (115, 114, 123, 124), (116, 115, 124, 125), (117, 116, 125, 126), (118, 117, 126, 127), (119, 118, 127, 128), (126, 125, 134, 135), (127, 126, 135, 136), (128, 127, 136, 137), (129, 128, 137, 138), (130, 129, 138, 139), (123, 50, 132), (131, 130, 139, 140), (124, 123, 132, 133), (125, 124, 133, 134), (139, 138, 147, 148), (132, 50, 141), (140, 139, 148, 149), (133, 132, 141, 142), (134, 133, 142, 143), (135, 134, 143, 144), (136, 135, 144, 145), (137, 136, 145, 146), (138, 137, 146, 147), (144, 143, 152, 153), (145, 144, 153, 154), (146, 145, 154, 155), (147, 146, 155, 156), (148, 147, 156, 157), (141, 50, 150), (149, 148, 157, 158), (142, 141, 150, 151), (143, 142, 151, 152), (157, 156, 165, 166), (150, 50, 159), (158, 157, 166, 167), (151, 150, 159, 160), (152, 151, 160, 161), (153, 152, 161, 162), (154, 153, 162, 163), (155, 154, 163, 164), (156, 155, 164, 165), (163, 162, 171, 172), (164, 163, 172, 173), (165, 164, 173, 174), (166, 165, 174, 175), (159, 50, 168), (167, 166, 175, 176), (160, 159, 168, 169), (161, 160, 169, 170), (162, 161, 170, 171), (168, 50, 177), (176, 175, 184, 185), (169, 168, 177, 178), (170, 169, 178, 179), (171, 170, 179, 180), (172, 171, 180, 181), (173, 172, 181, 182), (174, 173, 182, 183), (175, 174, 183, 184), (181, 180, 189, 190), (182, 181, 190, 191), (183, 182, 191, 192), (184, 183, 192, 193), (177, 50, 186), (185, 184, 193, 194), (178, 177, 186, 187), (179, 178, 187, 188), (180, 179, 188, 189), (194, 193, 202, 203), (187, 186, 195, 196), (188, 187, 196, 197), (189, 188, 197, 198), (190, 189, 198, 199), (191, 190, 199, 200), (192, 191, 200, 201), (193, 192, 201, 202), (186, 50, 195), (200, 199, 208, 209), (201, 200, 209, 210), (202, 201, 210, 211), (195, 50, 204), (203, 202, 211, 212), (196, 195, 204, 205), (197, 196, 205, 206), (198, 197, 206, 207), (199, 198, 207, 208), (206, 205, 214, 215), (207, 206, 215, 216), (208, 207, 216, 217), (209, 208, 217, 218), (210, 209, 218, 219), (211, 210, 219, 220), (204, 50, 213), (212, 211, 220, 221), (205, 204, 213, 214), (219, 218, 227, 228), (220, 219, 228, 229), (213, 50, 222), (221, 220, 229, 230), (214, 213, 222, 223), (215, 214, 223, 224), (216, 215, 224, 225), (217, 216, 225, 226), (218, 217, 226, 227), (224, 223, 232, 233), (225, 224, 233, 234), (226, 225, 234, 235), (227, 226, 235, 236), (228, 227, 236, 237), (229, 228, 237, 238), (222, 50, 231), (230, 229, 238, 239), (223, 222, 231, 232), (237, 236, 245, 246), (238, 237, 246, 247), (231, 50, 240), (239, 238, 247, 248), (232, 231, 240, 241), (233, 232, 241, 242), (234, 233, 242, 243), (235, 234, 243, 244), (236, 235, 244, 245), (243, 242, 251, 252), (244, 243, 252, 253), (245, 244, 253, 254), (246, 245, 254, 255), (247, 246, 255, 256), (240, 50, 249), (248, 247, 256, 257), (241, 240, 249, 250), (242, 241, 250, 251), (256, 255, 264, 265), (249, 50, 258), (257, 256, 265, 266), (250, 249, 258, 259), (251, 250, 259, 260), (252, 251, 260, 261), (253, 252, 261, 262), (254, 253, 262, 263), (255, 254, 263, 264), (261, 260, 269, 270), (262, 261, 270, 271), (263, 262, 271, 272), (264, 263, 272, 273), (265, 264, 273, 274), (258, 50, 267), (266, 265, 274, 275), (259, 258, 267, 268), (260, 259, 268, 269), (274, 273, 282, 283), (267, 50, 276), (275, 274, 283, 284), (268, 267, 276, 277), (269, 268, 277, 278), (270, 269, 278, 279), (271, 270, 279, 280), (272, 271, 280, 281), (273, 272, 281, 282), (280, 279, 287, 1), (281, 280, 1, 288), (282, 281, 288, 2), (283, 282, 2, 3), (276, 50, 285), (284, 283, 3, 4), (277, 276, 285, 286), (278, 277, 286, 0), (279, 278, 0, 287)])
me_sphere.polygons.foreach_set('use_smooth', [True] * 288)
_uv = me_sphere.uv_layers.new(name='UVMap')
_uv.uv.foreach_set('vector', [0.5309, 0.648, 0.5309, 0.6662, 0.5218, 0.6662, 0.5218, 0.648, 0.5309, 0.6299, 0.5309, 0.648, 0.5218, 0.648, 0.5218, 0.6299, 0.5309, 0.6117, 0.5309, 0.6299, 0.5218, 0.6299, 0.5218, 0.6117, 0.5309, 0.5935, 0.5309, 0.6117, 0.5218, 0.6117, 0.5218, 0.5935, 0.5309, 0.7207, 0.5263, 0.7389, 0.5218, 0.7207, 0.5309, 0.5753, 0.5309, 0.5935, 0.5218, 0.5935, 0.5218, 0.5753, 0.5309, 0.7026, 0.5309, 0.7207, 0.5218, 0.7207, 0.5218, 0.7026, 0.5309, 0.6844, 0.5309, 0.7026, 0.5218, 0.7026, 0.5218, 0.6844, 0.5309, 0.6662, 0.5309, 0.6844, 0.5218, 0.6844, 0.5218, 0.6662, 0.5218, 0.6844, 0.5218, 0.7026, 0.5127, 0.7026, 0.5127, 0.6844, 0.5218, 0.6662, 0.5218, 0.6844, 0.5127, 0.6844, 0.5127, 0.6662, 0.5218, 0.648, 0.5218, 0.6662, 0.5127, 0.6662, 0.5127, 0.648, 0.5218, 0.6299, 0.5218, 0.648, 0.5127, 0.648, 0.5127, 0.6299, 0.5218, 0.6117, 0.5218, 0.6299, 0.5127, 0.6299, 0.5127, 0.6117, 0.5218, 0.5935, 0.5218, 0.6117, 0.5127, 0.6117, 0.5127, 0.5935, 0.5218, 0.7207, 0.5172, 0.7389, 0.5127, 0.7207, 0.5218, 0.5753, 0.5218, 0.5935, 0.5127, 0.5935, 0.5127, 0.5753, 0.5218, 0.7026, 0.5218, 0.7207, 0.5127, 0.7207, 0.5127, 0.7026, 0.5127, 0.6117, 0.5127, 0.6299, 0.5036, 0.6299, 0.5036, 0.6117, 0.5127, 0.5935, 0.5127, 0.6117, 0.5036, 0.6117, 0.5036, 0.5935, 0.5127, 0.7207, 0.5082, 0.7389, 0.5036, 0.7207, 0.5127, 0.5753, 0.5127, 0.5935, 0.5036, 0.5935, 0.5036, 0.5753, 0.5127, 0.7026, 0.5127, 0.7207, 0.5036, 0.7207, 0.5036, 0.7026, 0.5127, 0.6844, 0.5127, 0.7026, 0.5036, 0.7026, 0.5036, 0.6844, 0.5127, 0.6662, 0.5127, 0.6844, 0.5036, 0.6844, 0.5036, 0.6662, 0.5127, 0.648, 0.5127, 0.6662, 0.5036, 0.6662, 0.5036, 0.648, 0.5127, 0.6299, 0.5127, 0.648, 0.5036, 0.648, 0.5036, 0.6299, 0.5036, 0.6662, 0.5036, 0.6844, 0.4945, 0.6844, 0.4945, 0.6662, 0.5036, 0.648, 0.5036, 0.6662, 0.4945, 0.6662, 0.4945, 0.648, 0.5036, 0.6299, 0.5036, 0.648, 0.4945, 0.648, 0.4945, 0.6299, 0.5036, 0.6117, 0.5036, 0.6299, 0.4945, 0.6299, 0.4945, 0.6117, 0.5036, 0.5935, 0.5036, 0.6117, 0.4945, 0.6117, 0.4945, 0.5935, 0.5036, 0.7207, 0.4991, 0.7389, 0.4945, 0.7207, 0.5036, 0.5753, 0.5036, 0.5935, 0.4945, 0.5935, 0.4945, 0.5753, 0.5036, 0.7026, 0.5036, 0.7207, 0.4945, 0.7207, 0.4945, 0.7026, 0.5036, 0.6844, 0.5036, 0.7026, 0.4945, 0.7026, 0.4945, 0.6844, 0.4945, 0.5935, 0.4945, 0.6117, 0.4854, 0.6117, 0.4854, 0.5935, 0.4945, 0.7207, 0.49, 0.7389, 0.4854, 0.7207, 0.4945, 0.5753, 0.4945, 0.5935, 0.4854, 0.5935, 0.4854, 0.5753, 0.4945, 0.7026, 0.4945, 0.7207, 0.4854, 0.7207, 0.4854, 0.7026, 0.4945, 0.6844, 0.4945, 0.7026, 0.4854, 0.7026, 0.4854, 0.6844, 0.4945, 0.6662, 0.4945, 0.6844, 0.4854, 0.6844, 0.4854, 0.6662, 0.4945, 0.648, 0.4945, 0.6662, 0.4854, 0.6662, 0.4854, 0.648, 0.4945, 0.6299, 0.4945, 0.648, 0.4854, 0.648, 0.4854, 0.6299, 0.4945, 0.6117, 0.4945, 0.6299, 0.4854, 0.6299, 0.4854, 0.6117, 0.4854, 0.648, 0.4854, 0.6662, 0.4763, 0.6662, 0.4763, 0.648, 0.4854, 0.6299, 0.4854, 0.648, 0.4763, 0.648, 0.4763, 0.6299, 0.4854, 0.6117, 0.4854, 0.6299, 0.4763, 0.6299, 0.4763, 0.6117, 0.4854, 0.5935, 0.4854, 0.6117, 0.4763, 0.6117, 0.4763, 0.5935, 0.4854, 0.7207, 0.4809, 0.7389, 0.4763, 0.7207, 0.4854, 0.5753, 0.4854, 0.5935, 0.4763, 0.5935, 0.4763, 0.5753, 0.4854, 0.7026, 0.4854, 0.7207, 0.4763, 0.7207, 0.4763, 0.7026, 0.4854, 0.6844, 0.4854, 0.7026, 0.4763, 0.7026, 0.4763, 0.6844, 0.4854, 0.6662, 0.4854, 0.6844, 0.4763, 0.6844, 0.4763, 0.6662, 0.4763, 0.7207, 0.4718, 0.7389, 0.4673, 0.7207, 0.4763, 0.5753, 0.4763, 0.5935, 0.4673, 0.5935, 0.4673, 0.5753, 0.4763, 0.7026, 0.4763, 0.7207, 0.4673, 0.7207, 0.4673, 0.7026, 0.4763, 0.6844, 0.4763, 0.7026, 0.4673, 0.7026, 0.4673, 0.6844, 0.4763, 0.6662, 0.4763, 0.6844, 0.4673, 0.6844, 0.4673, 0.6662, 0.4763, 0.648, 0.4763, 0.6662, 0.4673, 0.6662, 0.4673, 0.648, 0.4763, 0.6299, 0.4763, 0.648, 0.4673, 0.648, 0.4673, 0.6299, 0.4763, 0.6117, 0.4763, 0.6299, 0.4673, 0.6299, 0.4673, 0.6117, 0.4763, 0.5935, 0.4763, 0.6117, 0.4673, 0.6117, 0.4673, 0.5935, 0.4673, 0.648, 0.4673, 0.6662, 0.4582, 0.6662, 0.4582, 0.648, 0.4673, 0.6299, 0.4673, 0.648, 0.4582, 0.648, 0.4582, 0.6299, 0.4673, 0.6117, 0.4673, 0.6299, 0.4582, 0.6299, 0.4582, 0.6117, 0.4673, 0.5935, 0.4673, 0.6117, 0.4582, 0.6117, 0.4582, 0.5935, 0.4673, 0.7207, 0.4627, 0.7389, 0.4582, 0.7207, 0.4673, 0.5753, 0.4673, 0.5935, 0.4582, 0.5935, 0.4582, 0.5753, 0.4673, 0.7026, 0.4673, 0.7207, 0.4582, 0.7207, 0.4582, 0.7026, 0.4673, 0.6844, 0.4673, 0.7026, 0.4582, 0.7026, 0.4582, 0.6844, 0.4673, 0.6662, 0.4673, 0.6844, 0.4582, 0.6844, 0.4582, 0.6662, 0.4582, 0.5753, 0.4582, 0.5935, 0.4491, 0.5935, 0.4491, 0.5753, 0.4582, 0.7026, 0.4582, 0.7207, 0.4491, 0.7207, 0.4491, 0.7026, 0.4582, 0.6844, 0.4582, 0.7026, 0.4491, 0.7026, 0.4491, 0.6844, 0.4582, 0.6662, 0.4582, 0.6844, 0.4491, 0.6844, 0.4491, 0.6662, 0.4582, 0.648, 0.4582, 0.6662, 0.4491, 0.6662, 0.4491, 0.648, 0.4582, 0.6299, 0.4582, 0.648, 0.4491, 0.648, 0.4491, 0.6299, 0.4582, 0.6117, 0.4582, 0.6299, 0.4491, 0.6299, 0.4491, 0.6117, 0.4582, 0.5935, 0.4582, 0.6117, 0.4491, 0.6117, 0.4491, 0.5935, 0.4582, 0.7207, 0.4536, 0.7389, 0.4491, 0.7207, 0.4491, 0.6299, 0.4491, 0.648, 0.44, 0.648, 0.44, 0.6299, 0.4491, 0.6117, 0.4491, 0.6299, 0.44, 0.6299, 0.44, 0.6117, 0.4491, 0.5935, 0.4491, 0.6117, 0.44, 0.6117, 0.44, 0.5935, 0.4491, 0.7207, 0.4445, 0.7389, 0.44, 0.7207, 0.4491, 0.5753, 0.4491, 0.5935, 0.44, 0.5935, 0.44, 0.5753, 0.4491, 0.7026, 0.4491, 0.7207, 0.44, 0.7207, 0.44, 0.7026, 0.4491, 0.6844, 0.4491, 0.7026, 0.44, 0.7026, 0.44, 0.6844, 0.4491, 0.6662, 0.4491, 0.6844, 0.44, 0.6844, 0.44, 0.6662, 0.4491, 0.648, 0.4491, 0.6662, 0.44, 0.6662, 0.44, 0.648, 0.44, 0.7026, 0.44, 0.7207, 0.4309, 0.7207, 0.4309, 0.7026, 0.44, 0.6844, 0.44, 0.7026, 0.4309, 0.7026, 0.4309, 0.6844, 0.44, 0.6662, 0.44, 0.6844, 0.4309, 0.6844, 0.4309, 0.6662, 0.44, 0.648, 0.44, 0.6662, 0.4309, 0.6662, 0.4309, 0.648, 0.44, 0.6299, 0.44, 0.648, 0.4309, 0.648, 0.4309, 0.6299, 0.44, 0.6117, 0.44, 0.6299, 0.4309, 0.6299, 0.4309, 0.6117, 0.44, 0.5935, 0.44, 0.6117, 0.4309, 0.6117, 0.4309, 0.5935, 0.44, 0.7207, 0.4354, 0.7389, 0.4309, 0.7207, 0.44, 0.5753, 0.44, 0.5935, 0.4309, 0.5935, 0.4309, 0.5753, 0.4309, 0.6299, 0.4309, 0.648, 0.4218, 0.648, 0.4218, 0.6299, 0.4309, 0.6117, 0.4309, 0.6299, 0.4218, 0.6299, 0.4218, 0.6117, 0.4309, 0.5935, 0.4309, 0.6117, 0.4218, 0.6117, 0.4218, 0.5935, 0.4309, 0.7207, 0.4264, 0.7389, 0.4218, 0.7207, 0.4309, 0.5753, 0.4309, 0.5935, 0.4218, 0.5935, 0.4218, 0.5753, 0.4309, 0.7026, 0.4309, 0.7207, 0.4218, 0.7207, 0.4218, 0.7026, 0.4309, 0.6844, 0.4309, 0.7026, 0.4218, 0.7026, 0.4218, 0.6844, 0.4309, 0.6662, 0.4309, 0.6844, 0.4218, 0.6844, 0.4218, 0.6662, 0.4309, 0.648, 0.4309, 0.6662, 0.4218, 0.6662, 0.4218, 0.648, 0.4218, 0.6844, 0.4218, 0.7026, 0.4127, 0.7026, 0.4127, 0.6844, 0.4218, 0.6662, 0.4218, 0.6844, 0.4127, 0.6844, 0.4127, 0.6662, 0.4218, 0.648, 0.4218, 0.6662, 0.4127, 0.6662, 0.4127, 0.648, 0.4218, 0.6299, 0.4218, 0.648, 0.4127, 0.648, 0.4127, 0.6299, 0.4218, 0.6117, 0.4218, 0.6299, 0.4127, 0.6299, 0.4127, 0.6117, 0.4218, 0.5935, 0.4218, 0.6117, 0.4127, 0.6117, 0.4127, 0.5935, 0.4218, 0.7207, 0.4173, 0.7389, 0.4127, 0.7207, 0.4218, 0.5753, 0.4218, 0.5935, 0.4127, 0.5935, 0.4127, 0.5753, 0.4218, 0.7026, 0.4218, 0.7207, 0.4127, 0.7207, 0.4127, 0.7026, 0.4127, 0.6117, 0.4127, 0.6299, 0.4036, 0.6299, 0.4036, 0.6117, 0.4127, 0.5935, 0.4127, 0.6117, 0.4036, 0.6117, 0.4036, 0.5935, 0.4127, 0.7207, 0.4082, 0.7389, 0.4036, 0.7207, 0.4127, 0.5753, 0.4127, 0.5935, 0.4036, 0.5935, 0.4036, 0.5753, 0.4127, 0.7026, 0.4127, 0.7207, 0.4036, 0.7207, 0.4036, 0.7026, 0.4127, 0.6844, 0.4127, 0.7026, 0.4036, 0.7026, 0.4036, 0.6844, 0.4127, 0.6662, 0.4127, 0.6844, 0.4036, 0.6844, 0.4036, 0.6662, 0.4127, 0.648, 0.4127, 0.6662, 0.4036, 0.6662, 0.4036, 0.648, 0.4127, 0.6299, 0.4127, 0.648, 0.4036, 0.648, 0.4036, 0.6299, 0.4036, 0.6662, 0.4036, 0.6844, 0.3945, 0.6844, 0.3945, 0.6662, 0.4036, 0.648, 0.4036, 0.6662, 0.3945, 0.6662, 0.3945, 0.648, 0.4036, 0.6299, 0.4036, 0.648, 0.3945, 0.648, 0.3945, 0.6299, 0.4036, 0.6117, 0.4036, 0.6299, 0.3945, 0.6299, 0.3945, 0.6117, 0.4036, 0.5935, 0.4036, 0.6117, 0.3945, 0.6117, 0.3945, 0.5935, 0.4036, 0.7207, 0.3991, 0.7389, 0.3945, 0.7207, 0.4036, 0.5753, 0.4036, 0.5935, 0.3945, 0.5935, 0.3945, 0.5753, 0.4036, 0.7026, 0.4036, 0.7207, 0.3945, 0.7207, 0.3945, 0.7026, 0.4036, 0.6844, 0.4036, 0.7026, 0.3945, 0.7026, 0.3945, 0.6844, 0.3945, 0.5935, 0.3945, 0.6117, 0.3855, 0.6117, 0.3855, 0.5935, 0.3945, 0.7207, 0.39, 0.7389, 0.3855, 0.7207, 0.3945, 0.5753, 0.3945, 0.5935, 0.3855, 0.5935, 0.3855, 0.5753, 0.3945, 0.7026, 0.3945, 0.7207, 0.3855, 0.7207, 0.3855, 0.7026, 0.3945, 0.6844, 0.3945, 0.7026, 0.3855, 0.7026, 0.3855, 0.6844, 0.3945, 0.6662, 0.3945, 0.6844, 0.3855, 0.6844, 0.3855, 0.6662, 0.3945, 0.648, 0.3945, 0.6662, 0.3855, 0.6662, 0.3855, 0.648, 0.3945, 0.6299, 0.3945, 0.648, 0.3855, 0.648, 0.3855, 0.6299, 0.3945, 0.6117, 0.3945, 0.6299, 0.3855, 0.6299, 0.3855, 0.6117, 0.3855, 0.6662, 0.3855, 0.6844, 0.3764, 0.6844, 0.3764, 0.6662, 0.3855, 0.648, 0.3855, 0.6662, 0.3764, 0.6662, 0.3764, 0.648, 0.3855, 0.6299, 0.3855, 0.648, 0.3764, 0.648, 0.3764, 0.6299, 0.3855, 0.6117, 0.3855, 0.6299, 0.3764, 0.6299, 0.3764, 0.6117, 0.3855, 0.5935, 0.3855, 0.6117, 0.3764, 0.6117, 0.3764, 0.5935, 0.3855, 0.7207, 0.3809, 0.7389, 0.3764, 0.7207, 0.3855, 0.5753, 0.3855, 0.5935, 0.3764, 0.5935, 0.3764, 0.5753, 0.3855, 0.7026, 0.3855, 0.7207, 0.3764, 0.7207, 0.3764, 0.7026, 0.3855, 0.6844, 0.3855, 0.7026, 0.3764, 0.7026, 0.3764, 0.6844, 0.3764, 0.5935, 0.3764, 0.6117, 0.3673, 0.6117, 0.3673, 0.5935, 0.3764, 0.7207, 0.3718, 0.7389, 0.3673, 0.7207, 0.3764, 0.5753, 0.3764, 0.5935, 0.3673, 0.5935, 0.3673, 0.5753, 0.3764, 0.7026, 0.3764, 0.7207, 0.3673, 0.7207, 0.3673, 0.7026, 0.3764, 0.6844, 0.3764, 0.7026, 0.3673, 0.7026, 0.3673, 0.6844, 0.3764, 0.6662, 0.3764, 0.6844, 0.3673, 0.6844, 0.3673, 0.6662, 0.3764, 0.648, 0.3764, 0.6662, 0.3673, 0.6662, 0.3673, 0.648, 0.3764, 0.6299, 0.3764, 0.648, 0.3673, 0.648, 0.3673, 0.6299, 0.3764, 0.6117, 0.3764, 0.6299, 0.3673, 0.6299, 0.3673, 0.6117, 0.3673, 0.648, 0.3673, 0.6662, 0.3582, 0.6662, 0.3582, 0.648, 0.3673, 0.6299, 0.3673, 0.648, 0.3582, 0.648, 0.3582, 0.6299, 0.3673, 0.6117, 0.3673, 0.6299, 0.3582, 0.6299, 0.3582, 0.6117, 0.3673, 0.5935, 0.3673, 0.6117, 0.3582, 0.6117, 0.3582, 0.5935, 0.3673, 0.7207, 0.3627, 0.7389, 0.3582, 0.7207, 0.3673, 0.5753, 0.3673, 0.5935, 0.3582, 0.5935, 0.3582, 0.5753, 0.3673, 0.7026, 0.3673, 0.7207, 0.3582, 0.7207, 0.3582, 0.7026, 0.3673, 0.6844, 0.3673, 0.7026, 0.3582, 0.7026, 0.3582, 0.6844, 0.3673, 0.6662, 0.3673, 0.6844, 0.3582, 0.6844, 0.3582, 0.6662, 0.3582, 0.7207, 0.3537, 0.7389, 0.3491, 0.7207, 0.3582, 0.5753, 0.3582, 0.5935, 0.3491, 0.5935, 0.3491, 0.5753, 0.3582, 0.7026, 0.3582, 0.7207, 0.3491, 0.7207, 0.3491, 0.7026, 0.3582, 0.6844, 0.3582, 0.7026, 0.3491, 0.7026, 0.3491, 0.6844, 0.3582, 0.6662, 0.3582, 0.6844, 0.3491, 0.6844, 0.3491, 0.6662, 0.3582, 0.648, 0.3582, 0.6662, 0.3491, 0.6662, 0.3491, 0.648, 0.3582, 0.6299, 0.3582, 0.648, 0.3491, 0.648, 0.3491, 0.6299, 0.3582, 0.6117, 0.3582, 0.6299, 0.3491, 0.6299, 0.3491, 0.6117, 0.3582, 0.5935, 0.3582, 0.6117, 0.3491, 0.6117, 0.3491, 0.5935, 0.3491, 0.648, 0.3491, 0.6662, 0.34, 0.6662, 0.34, 0.648, 0.3491, 0.6299, 0.3491, 0.648, 0.34, 0.648, 0.34, 0.6299, 0.3491, 0.6117, 0.3491, 0.6299, 0.34, 0.6299, 0.34, 0.6117, 0.3491, 0.5935, 0.3491, 0.6117, 0.34, 0.6117, 0.34, 0.5935, 0.3491, 0.7207, 0.3446, 0.7389, 0.34, 0.7207, 0.3491, 0.5753, 0.3491, 0.5935, 0.34, 0.5935, 0.34, 0.5753, 0.3491, 0.7026, 0.3491, 0.7207, 0.34, 0.7207, 0.34, 0.7026, 0.3491, 0.6844, 0.3491, 0.7026, 0.34, 0.7026, 0.34, 0.6844, 0.3491, 0.6662, 0.3491, 0.6844, 0.34, 0.6844, 0.34, 0.6662, 0.34, 0.5753, 0.34, 0.5935, 0.3309, 0.5935, 0.3309, 0.5753, 0.34, 0.7026, 0.34, 0.7207, 0.3309, 0.7207, 0.3309, 0.7026, 0.34, 0.6844, 0.34, 0.7026, 0.3309, 0.7026, 0.3309, 0.6844, 0.34, 0.6662, 0.34, 0.6844, 0.3309, 0.6844, 0.3309, 0.6662, 0.34, 0.648, 0.34, 0.6662, 0.3309, 0.6662, 0.3309, 0.648, 0.34, 0.6299, 0.34, 0.648, 0.3309, 0.648, 0.3309, 0.6299, 0.34, 0.6117, 0.34, 0.6299, 0.3309, 0.6299, 0.3309, 0.6117, 0.34, 0.5935, 0.34, 0.6117, 0.3309, 0.6117, 0.3309, 0.5935, 0.34, 0.7207, 0.3355, 0.7389, 0.3309, 0.7207, 0.3309, 0.6299, 0.3309, 0.648, 0.3218, 0.648, 0.3218, 0.6299, 0.3309, 0.6117, 0.3309, 0.6299, 0.3218, 0.6299, 0.3218, 0.6117, 0.3309, 0.5935, 0.3309, 0.6117, 0.3218, 0.6117, 0.3218, 0.5935, 0.3309, 0.7207, 0.3264, 0.7389, 0.3218, 0.7207, 0.3309, 0.5753, 0.3309, 0.5935, 0.3218, 0.5935, 0.3218, 0.5753, 0.3309, 0.7026, 0.3309, 0.7207, 0.3218, 0.7207, 0.3218, 0.7026, 0.3309, 0.6844, 0.3309, 0.7026, 0.3218, 0.7026, 0.3218, 0.6844, 0.3309, 0.6662, 0.3309, 0.6844, 0.3218, 0.6844, 0.3218, 0.6662, 0.3309, 0.648, 0.3309, 0.6662, 0.3218, 0.6662, 0.3218, 0.648, 0.3218, 0.6844, 0.3218, 0.7026, 0.3128, 0.7026, 0.3128, 0.6844, 0.3218, 0.6662, 0.3218, 0.6844, 0.3128, 0.6844, 0.3128, 0.6662, 0.3218, 0.648, 0.3218, 0.6662, 0.3128, 0.6662, 0.3128, 0.648, 0.3218, 0.6299, 0.3218, 0.648, 0.3128, 0.648, 0.3128, 0.6299, 0.3218, 0.6117, 0.3218, 0.6299, 0.3128, 0.6299, 0.3128, 0.6117, 0.3218, 0.5935, 0.3218, 0.6117, 0.3128, 0.6117, 0.3128, 0.5935, 0.3218, 0.7207, 0.3173, 0.7389, 0.3128, 0.7207, 0.3218, 0.5753, 0.3218, 0.5935, 0.3128, 0.5935, 0.3128, 0.5753, 0.3218, 0.7026, 0.3218, 0.7207, 0.3128, 0.7207, 0.3128, 0.7026, 0.6036, 0.6117, 0.6036, 0.6299, 0.5945, 0.6299, 0.5945, 0.6117, 0.6036, 0.5935, 0.6036, 0.6117, 0.5945, 0.6117, 0.5945, 0.5935, 0.6036, 0.7207, 0.599, 0.7389, 0.5945, 0.7207, 0.6036, 0.5753, 0.6036, 0.5935, 0.5945, 0.5935, 0.5945, 0.5753, 0.6036, 0.7026, 0.6036, 0.7207, 0.5945, 0.7207, 0.5945, 0.7026, 0.6036, 0.6844, 0.6036, 0.7026, 0.5945, 0.7026, 0.5945, 0.6844, 0.6036, 0.6662, 0.6036, 0.6844, 0.5945, 0.6844, 0.5945, 0.6662, 0.6036, 0.648, 0.6036, 0.6662, 0.5945, 0.6662, 0.5945, 0.648, 0.6036, 0.6299, 0.6036, 0.648, 0.5945, 0.648, 0.5945, 0.6299, 0.5945, 0.6844, 0.5945, 0.7026, 0.5854, 0.7026, 0.5854, 0.6844, 0.5945, 0.6662, 0.5945, 0.6844, 0.5854, 0.6844, 0.5854, 0.6662, 0.5945, 0.648, 0.5945, 0.6662, 0.5854, 0.6662, 0.5854, 0.648, 0.5945, 0.6299, 0.5945, 0.648, 0.5854, 0.648, 0.5854, 0.6299, 0.5945, 0.6117, 0.5945, 0.6299, 0.5854, 0.6299, 0.5854, 0.6117, 0.5945, 0.5935, 0.5945, 0.6117, 0.5854, 0.6117, 0.5854, 0.5935, 0.5945, 0.7207, 0.5899, 0.7389, 0.5854, 0.7207, 0.5945, 0.5753, 0.5945, 0.5935, 0.5854, 0.5935, 0.5854, 0.5753, 0.5945, 0.7026, 0.5945, 0.7207, 0.5854, 0.7207, 0.5854, 0.7026, 0.5854, 0.6117, 0.5854, 0.6299, 0.5763, 0.6299, 0.5763, 0.6117, 0.5854, 0.5935, 0.5854, 0.6117, 0.5763, 0.6117, 0.5763, 0.5935, 0.5854, 0.7207, 0.5809, 0.7389, 0.5763, 0.7207, 0.5854, 0.5753, 0.5854, 0.5935, 0.5763, 0.5935, 0.5763, 0.5753, 0.5854, 0.7026, 0.5854, 0.7207, 0.5763, 0.7207, 0.5763, 0.7026, 0.5854, 0.6844, 0.5854, 0.7026, 0.5763, 0.7026, 0.5763, 0.6844, 0.5854, 0.6662, 0.5854, 0.6844, 0.5763, 0.6844, 0.5763, 0.6662, 0.5854, 0.648, 0.5854, 0.6662, 0.5763, 0.6662, 0.5763, 0.648, 0.5854, 0.6299, 0.5854, 0.648, 0.5763, 0.648, 0.5763, 0.6299, 0.5763, 0.6662, 0.5763, 0.6844, 0.5672, 0.6844, 0.5672, 0.6662, 0.5763, 0.648, 0.5763, 0.6662, 0.5672, 0.6662, 0.5672, 0.648, 0.5763, 0.6299, 0.5763, 0.648, 0.5672, 0.648, 0.5672, 0.6299, 0.5763, 0.6117, 0.5763, 0.6299, 0.5672, 0.6299, 0.5672, 0.6117, 0.5763, 0.5935, 0.5763, 0.6117, 0.5672, 0.6117, 0.5672, 0.5935, 0.5763, 0.7207, 0.5718, 0.7389, 0.5672, 0.7207, 0.5763, 0.5753, 0.5763, 0.5935, 0.5672, 0.5935, 0.5672, 0.5753, 0.5763, 0.7026, 0.5763, 0.7207, 0.5672, 0.7207, 0.5672, 0.7026, 0.5763, 0.6844, 0.5763, 0.7026, 0.5672, 0.7026, 0.5672, 0.6844, 0.5672, 0.5935, 0.5672, 0.6117, 0.5581, 0.6117, 0.5581, 0.5935, 0.5672, 0.7207, 0.5627, 0.7389, 0.5581, 0.7207, 0.5672, 0.5753, 0.5672, 0.5935, 0.5581, 0.5935, 0.5581, 0.5753, 0.5672, 0.7026, 0.5672, 0.7207, 0.5581, 0.7207, 0.5581, 0.7026, 0.5672, 0.6844, 0.5672, 0.7026, 0.5581, 0.7026, 0.5581, 0.6844, 0.5672, 0.6662, 0.5672, 0.6844, 0.5581, 0.6844, 0.5581, 0.6662, 0.5672, 0.648, 0.5672, 0.6662, 0.5581, 0.6662, 0.5581, 0.648, 0.5672, 0.6299, 0.5672, 0.648, 0.5581, 0.648, 0.5581, 0.6299, 0.5672, 0.6117, 0.5672, 0.6299, 0.5581, 0.6299, 0.5581, 0.6117, 0.5581, 0.6662, 0.5581, 0.6844, 0.549, 0.6844, 0.549, 0.6662, 0.5581, 0.648, 0.5581, 0.6662, 0.549, 0.6662, 0.549, 0.648, 0.5581, 0.6299, 0.5581, 0.648, 0.549, 0.648, 0.549, 0.6299, 0.5581, 0.6117, 0.5581, 0.6299, 0.549, 0.6299, 0.549, 0.6117, 0.5581, 0.5935, 0.5581, 0.6117, 0.549, 0.6117, 0.549, 0.5935, 0.5581, 0.7207, 0.5536, 0.7389, 0.549, 0.7207, 0.5581, 0.5753, 0.5581, 0.5935, 0.549, 0.5935, 0.549, 0.5753, 0.5581, 0.7026, 0.5581, 0.7207, 0.549, 0.7207, 0.549, 0.7026, 0.5581, 0.6844, 0.5581, 0.7026, 0.549, 0.7026, 0.549, 0.6844, 0.549, 0.5935, 0.549, 0.6117, 0.54, 0.6117, 0.54, 0.5935, 0.549, 0.7207, 0.5445, 0.7389, 0.54, 0.7207, 0.549, 0.5753, 0.549, 0.5935, 0.54, 0.5935, 0.54, 0.5753, 0.549, 0.7026, 0.549, 0.7207, 0.54, 0.7207, 0.54, 0.7026, 0.549, 0.6844, 0.549, 0.7026, 0.54, 0.7026, 0.54, 0.6844, 0.549, 0.6662, 0.549, 0.6844, 0.54, 0.6844, 0.54, 0.6662, 0.549, 0.648, 0.549, 0.6662, 0.54, 0.6662, 0.54, 0.648, 0.549, 0.6299, 0.549, 0.648, 0.54, 0.648, 0.54, 0.6299, 0.549, 0.6117, 0.549, 0.6299, 0.54, 0.6299, 0.54, 0.6117, 0.54, 0.648, 0.54, 0.6662, 0.5309, 0.6662, 0.5309, 0.648, 0.54, 0.6299, 0.54, 0.648, 0.5309, 0.648, 0.5309, 0.6299, 0.54, 0.6117, 0.54, 0.6299, 0.5309, 0.6299, 0.5309, 0.6117, 0.54, 0.5935, 0.54, 0.6117, 0.5309, 0.6117, 0.5309, 0.5935, 0.54, 0.7207, 0.5354, 0.7389, 0.5309, 0.7207, 0.54, 0.5753, 0.54, 0.5935, 0.5309, 0.5935, 0.5309, 0.5753, 0.54, 0.7026, 0.54, 0.7207, 0.5309, 0.7207, 0.5309, 0.7026, 0.54, 0.6844, 0.54, 0.7026, 0.5309, 0.7026, 0.5309, 0.6844, 0.54, 0.6662, 0.54, 0.6844, 0.5309, 0.6844, 0.5309, 0.6662])
me_sphere.update()
me_sphere_001 = bpy.data.meshes.new('Sphere.001')
me_sphere_001.from_pydata([(0.0, 0.9808, -0.1951), (0.0, 0.8315, -0.5556), (0.1913, 0.9619, -0.1951), (0.1802, 0.9061, -0.3827), (0.1622, 0.8155, -0.5556), (0.1379, 0.6935, -0.7071), (0.1084, 0.5449, -0.8315), (0.07466, 0.3753, -0.9239), (0.03806, 0.1913, -0.9808), (0.3753, 0.9061, -0.1951), (0.3536, 0.8536, -0.3827), (0.3182, 0.7682, -0.5556), (0.2706, 0.6533, -0.7071), (0.2126, 0.5133, -0.8315), (0.1464, 0.3536, -0.9239), (0.07466, 0.1802, -0.9808), (0.5449, 0.8155, -0.1951), (0.5133, 0.7682, -0.3827), (0.4619, 0.6913, -0.5556), (0.3928, 0.5879, -0.7071), (0.3087, 0.4619, -0.8315), (0.2126, 0.3182, -0.9239), (0.1084, 0.1622, -0.9808), (0.6935, 0.6935, -0.1951), (0.6533, 0.6533, -0.3827), (0.5879, 0.5879, -0.5556), (0.5, 0.5, -0.7071), (0.3928, 0.3928, -0.8315), (0.2706, 0.2706, -0.9239), (0.1379, 0.1379, -0.9808), (0.8155, 0.5449, -0.1951), (0.7682, 0.5133, -0.3827), (0.6913, 0.4619, -0.5556), (0.5879, 0.3928, -0.7071), (0.4619, 0.3087, -0.8315), (0.3182, 0.2126, -0.9239), (0.1622, 0.1084, -0.9808), (0.9061, 0.3753, -0.1951), (0.8536, 0.3536, -0.3827), (0.7682, 0.3182, -0.5556), (0.6533, 0.2706, -0.7071), (0.5133, 0.2126, -0.8315), (0.3536, 0.1464, -0.9239), (0.1802, 0.07466, -0.9808), (0.9619, 0.1913, -0.1951), (0.9061, 0.1802, -0.3827), (0.8155, 0.1622, -0.5556), (0.6935, 0.1379, -0.7071), (0.5449, 0.1084, -0.8315), (0.3753, 0.07466, -0.9239), (0.1913, 0.03806, -0.9808), (0.9808, -8.941e-08, -0.1951), (0.9239, 4.47e-08, -0.3827), (0.8315, -8.941e-08, -0.5556), (0.7071, 1.49e-08, -0.7071), (0.5556, -5.215e-08, -0.8315), (0.3827, -2.235e-08, -0.9239), (0.1951, -1.118e-08, -0.9808), (0.9619, -0.1913, -0.1951), (0.9061, -0.1802, -0.3827), (0.8155, -0.1622, -0.5556), (0.6935, -0.1379, -0.7071), (0.5449, -0.1084, -0.8315), (0.3753, -0.07466, -0.9239), (0.1913, -0.03806, -0.9808), (0.9061, -0.3753, -0.1951), (0.8536, -0.3536, -0.3827), (0.7682, -0.3182, -0.5556), (0.6533, -0.2706, -0.7071), (0.5133, -0.2126, -0.8315), (0.3536, -0.1464, -0.9239), (0.1802, -0.07466, -0.9808), (0.8155, -0.5449, -0.1951), (0.7682, -0.5133, -0.3827), (0.6913, -0.4619, -0.5556), (0.5879, -0.3928, -0.7071), (0.4619, -0.3087, -0.8315), (0.3182, -0.2126, -0.9239), (0.1622, -0.1084, -0.9808), (0.6935, -0.6935, -0.1951), (0.6533, -0.6533, -0.3827), (0.5879, -0.5879, -0.5556), (0.5, -0.5, -0.7071), (0.3928, -0.3928, -0.8315), (0.2706, -0.2706, -0.9239), (0.1379, -0.1379, -0.9808), (0.5449, -0.8155, -0.1951), (0.5133, -0.7682, -0.3827), (0.4619, -0.6913, -0.5556), (0.3928, -0.5879, -0.7071), (0.3087, -0.4619, -0.8315), (0.2126, -0.3182, -0.9239), (0.1084, -0.1622, -0.9808), (0.3753, -0.9061, -0.1951), (0.3536, -0.8536, -0.3827), (0.3182, -0.7682, -0.5556), (0.2706, -0.6533, -0.7071), (0.2126, -0.5133, -0.8315), (0.1464, -0.3536, -0.9239), (0.07466, -0.1802, -0.9808), (0.1913, -0.9619, -0.1951), (0.1802, -0.9061, -0.3827), (0.1622, -0.8155, -0.5556), (0.1379, -0.6935, -0.7071), (0.1084, -0.5449, -0.8315), (0.07466, -0.3753, -0.9239), (0.03806, -0.1913, -0.9808), (-1.341e-07, -0.9808, -0.1951), (2.98e-08, -0.9239, -0.3827), (-1.043e-07, -0.8315, -0.5556), (-1.49e-08, -0.7071, -0.7071), (-9.686e-08, -0.5556, -0.8315), (-5.215e-08, -0.3827, -0.9239), (-7.451e-09, -0.1951, -0.9808), (-0.1913, -0.9619, -0.1951), (-0.1802, -0.9061, -0.3827), (-0.1622, -0.8155, -0.5556), (-0.1379, -0.6935, -0.7071), (-0.1084, -0.5449, -0.8315), (-0.07466, -0.3753, -0.9239), (-0.03806, -0.1913, -0.9808), (-0.3753, -0.9061, -0.1951), (-0.3536, -0.8536, -0.3827), (-0.3182, -0.7682, -0.5556), (-0.2706, -0.6533, -0.7071), (-0.2126, -0.5133, -0.8315), (-0.1464, -0.3536, -0.9239), (-0.07466, -0.1802, -0.9808), (-0.5449, -0.8155, -0.1951), (-0.5133, -0.7682, -0.3827), (-0.4619, -0.6913, -0.5556), (-0.3928, -0.5879, -0.7071), (-0.3087, -0.4619, -0.8315), (-0.2126, -0.3182, -0.9239), (-0.1084, -0.1622, -0.9808), (-0.6935, -0.6935, -0.1951), (-0.6533, -0.6533, -0.3827), (-0.5879, -0.5879, -0.5556), (-0.5, -0.5, -0.7071), (-0.3928, -0.3928, -0.8315), (-0.2706, -0.2706, -0.9239), (-0.1379, -0.1379, -0.9808), (0.0, 0.0, -1.0), (-0.8155, -0.5449, -0.1951), (-0.7682, -0.5133, -0.3827), (-0.6913, -0.4619, -0.5556), (-0.5879, -0.3928, -0.7071), (-0.4619, -0.3087, -0.8315), (-0.3182, -0.2126, -0.9239), (-0.1622, -0.1084, -0.9808), (-0.9061, -0.3753, -0.1951), (-0.8536, -0.3536, -0.3827), (-0.7682, -0.3182, -0.5556), (-0.6533, -0.2706, -0.7071), (-0.5133, -0.2126, -0.8315), (-0.3536, -0.1464, -0.9239), (-0.1802, -0.07466, -0.9808), (-0.9619, -0.1913, -0.1951), (-0.9061, -0.1802, -0.3827), (-0.8155, -0.1622, -0.5556), (-0.6935, -0.1379, -0.7071), (-0.5449, -0.1084, -0.8315), (-0.3753, -0.07466, -0.9239), (-0.1913, -0.03806, -0.9808), (-0.9808, 2.682e-07, -0.1951), (-0.9239, 1.49e-08, -0.3827), (-0.8315, 1.639e-07, -0.5556), (-0.7071, 2.98e-08, -0.7071), (-0.5556, 1.49e-07, -0.8315), (-0.3827, 5.215e-08, -0.9239), (-0.1951, 1.863e-08, -0.9808), (-0.9619, 0.1913, -0.1951), (-0.9061, 0.1802, -0.3827), (-0.8155, 0.1622, -0.5556), (-0.6935, 0.1379, -0.7071), (-0.5449, 0.1084, -0.8315), (-0.3753, 0.07466, -0.9239), (-0.1913, 0.03806, -0.9808), (-0.9061, 0.3753, -0.1951), (-0.8536, 0.3536, -0.3827), (-0.7682, 0.3182, -0.5556), (-0.6533, 0.2706, -0.7071), (-0.5133, 0.2126, -0.8315), (-0.3536, 0.1464, -0.9239), (-0.1802, 0.07466, -0.9808), (-0.8155, 0.5449, -0.1951), (-0.7682, 0.5133, -0.3827), (-0.6913, 0.4619, -0.5556), (-0.5879, 0.3928, -0.7071), (-0.4619, 0.3087, -0.8315), (-0.3182, 0.2126, -0.9239), (-0.1622, 0.1084, -0.9808), (-0.6935, 0.6935, -0.1951), (-0.6533, 0.6533, -0.3827), (-0.5879, 0.5879, -0.5556), (-0.5, 0.5, -0.7071), (-0.3928, 0.3928, -0.8315), (-0.2706, 0.2706, -0.9239), (-0.1379, 0.1379, -0.9808), (-0.5449, 0.8155, -0.1951), (-0.5133, 0.7682, -0.3827), (-0.4619, 0.6913, -0.5556), (-0.3928, 0.5879, -0.7071), (-0.3087, 0.4619, -0.8315), (-0.2126, 0.3182, -0.9239), (-0.1084, 0.1622, -0.9808), (-0.3753, 0.9061, -0.1951), (-0.3536, 0.8536, -0.3827), (-0.3182, 0.7682, -0.5556), (-0.2706, 0.6533, -0.7071), (-0.2126, 0.5133, -0.8315), (-0.1464, 0.3536, -0.9239), (-0.07466, 0.1802, -0.9808), (-0.1913, 0.9619, -0.1951), (-0.1802, 0.9061, -0.3827), (-0.1622, 0.8155, -0.5556), (-0.1379, 0.6935, -0.7071), (-0.1084, 0.5449, -0.8315), (-0.07466, 0.3753, -0.9239), (-0.03806, 0.1913, -0.9808), (5.96e-08, 0.9239, -0.3827), (8.941e-08, 0.7071, -0.7071), (2.161e-07, 0.5556, -0.8315), (6.706e-08, 0.3827, -0.9239), (1.49e-08, 0.1951, -0.9808)], [], [(221, 1, 4, 5), (222, 221, 5, 6), (223, 222, 6, 7), (224, 223, 7, 8), (142, 224, 8), (220, 0, 2, 3), (1, 220, 3, 4), (4, 3, 10, 11), (5, 4, 11, 12), (6, 5, 12, 13), (7, 6, 13, 14), (8, 7, 14, 15), (142, 8, 15), (3, 2, 9, 10), (15, 14, 21, 22), (142, 15, 22), (10, 9, 16, 17), (11, 10, 17, 18), (12, 11, 18, 19), (13, 12, 19, 20), (14, 13, 20, 21), (18, 17, 24, 25), (19, 18, 25, 26), (20, 19, 26, 27), (21, 20, 27, 28), (22, 21, 28, 29), (142, 22, 29), (17, 16, 23, 24), (29, 28, 35, 36), (142, 29, 36), (24, 23, 30, 31), (25, 24, 31, 32), (26, 25, 32, 33), (27, 26, 33, 34), (28, 27, 34, 35), (33, 32, 39, 40), (34, 33, 40, 41), (35, 34, 41, 42), (36, 35, 42, 43), (142, 36, 43), (31, 30, 37, 38), (32, 31, 38, 39), (142, 43, 50), (38, 37, 44, 45), (39, 38, 45, 46), (40, 39, 46, 47), (41, 40, 47, 48), (42, 41, 48, 49), (43, 42, 49, 50), (48, 47, 54, 55), (49, 48, 55, 56), (50, 49, 56, 57), (142, 50, 57), (45, 44, 51, 52), (46, 45, 52, 53), (47, 46, 53, 54), (52, 51, 58, 59), (53, 52, 59, 60), (54, 53, 60, 61), (55, 54, 61, 62), (56, 55, 62, 63), (57, 56, 63, 64), (142, 57, 64), (62, 61, 68, 69), (63, 62, 69, 70), (64, 63, 70, 71), (142, 64, 71), (59, 58, 65, 66), (60, 59, 66, 67), (61, 60, 67, 68), (66, 65, 72, 73), (67, 66, 73, 74), (68, 67, 74, 75), (69, 68, 75, 76), (70, 69, 76, 77), (71, 70, 77, 78), (142, 71, 78), (77, 76, 83, 84), (78, 77, 84, 85), (142, 78, 85), (73, 72, 79, 80), (74, 73, 80, 81), (75, 74, 81, 82), (76, 75, 82, 83), (80, 79, 86, 87), (81, 80, 87, 88), (82, 81, 88, 89), (83, 82, 89, 90), (84, 83, 90, 91), (85, 84, 91, 92), (142, 85, 92), (91, 90, 97, 98), (92, 91, 98, 99), (142, 92, 99), (87, 86, 93, 94), (88, 87, 94, 95), (89, 88, 95, 96), (90, 89, 96, 97), (95, 94, 101, 102), (96, 95, 102, 103), (97, 96, 103, 104), (98, 97, 104, 105), (99, 98, 105, 106), (142, 99, 106), (94, 93, 100, 101), (106, 105, 112, 113), (142, 106, 113), (101, 100, 107, 108), (102, 101, 108, 109), (103, 102, 109, 110), (104, 103, 110, 111), (105, 104, 111, 112), (110, 109, 116, 117), (111, 110, 117, 118), (112, 111, 118, 119), (113, 112, 119, 120), (142, 113, 120), (108, 107, 114, 115), (109, 108, 115, 116), (142, 120, 127), (115, 114, 121, 122), (116, 115, 122, 123), (117, 116, 123, 124), (118, 117, 124, 125), (119, 118, 125, 126), (120, 119, 126, 127), (124, 123, 130, 131), (125, 124, 131, 132), (126, 125, 132, 133), (127, 126, 133, 134), (142, 127, 134), (122, 121, 128, 129), (123, 122, 129, 130), (142, 134, 141), (129, 128, 135, 136), (130, 129, 136, 137), (131, 130, 137, 138), (132, 131, 138, 139), (133, 132, 139, 140), (134, 133, 140, 141), (139, 138, 146, 147), (140, 139, 147, 148), (141, 140, 148, 149), (142, 141, 149), (136, 135, 143, 144), (137, 136, 144, 145), (138, 137, 145, 146), (144, 143, 150, 151), (145, 144, 151, 152), (146, 145, 152, 153), (147, 146, 153, 154), (148, 147, 154, 155), (149, 148, 155, 156), (142, 149, 156), (154, 153, 160, 161), (155, 154, 161, 162), (156, 155, 162, 163), (142, 156, 163), (151, 150, 157, 158), (152, 151, 158, 159), (153, 152, 159, 160), (158, 157, 164, 165), (159, 158, 165, 166), (160, 159, 166, 167), (161, 160, 167, 168), (162, 161, 168, 169), (163, 162, 169, 170), (142, 163, 170), (169, 168, 175, 176), (170, 169, 176, 177), (142, 170, 177), (165, 164, 171, 172), (166, 165, 172, 173), (167, 166, 173, 174), (168, 167, 174, 175), (173, 172, 179, 180), (174, 173, 180, 181), (175, 174, 181, 182), (176, 175, 182, 183), (177, 176, 183, 184), (142, 177, 184), (172, 171, 178, 179), (184, 183, 190, 191), (142, 184, 191), (179, 178, 185, 186), (180, 179, 186, 187), (181, 180, 187, 188), (182, 181, 188, 189), (183, 182, 189, 190), (187, 186, 193, 194), (188, 187, 194, 195), (189, 188, 195, 196), (190, 189, 196, 197), (191, 190, 197, 198), (142, 191, 198), (186, 185, 192, 193), (198, 197, 204, 205), (142, 198, 205), (193, 192, 199, 200), (194, 193, 200, 201), (195, 194, 201, 202), (196, 195, 202, 203), (197, 196, 203, 204), (202, 201, 208, 209), (203, 202, 209, 210), (204, 203, 210, 211), (205, 204, 211, 212), (142, 205, 212), (200, 199, 206, 207), (201, 200, 207, 208), (142, 212, 219), (207, 206, 213, 214), (208, 207, 214, 215), (209, 208, 215, 216), (210, 209, 216, 217), (211, 210, 217, 218), (212, 211, 218, 219), (216, 215, 1, 221), (217, 216, 221, 222), (218, 217, 222, 223), (219, 218, 223, 224), (142, 219, 224), (214, 213, 0, 220), (215, 214, 220, 1)])
me_sphere_001.polygons.foreach_set('use_smooth', [True] * 224)
_uv = me_sphere_001.uv_layers.new(name='UVMap')
_uv.uv.foreach_set('vector', [0.8422, 0.5405, 0.8422, 0.5587, 0.8331, 0.5587, 0.8331, 0.5405, 0.8422, 0.5223, 0.8422, 0.5405, 0.8331, 0.5405, 0.8331, 0.5223, 0.8422, 0.5041, 0.8422, 0.5223, 0.8331, 0.5223, 0.8331, 0.5041, 0.8422, 0.486, 0.8422, 0.5041, 0.8331, 0.5041, 0.8331, 0.486, 0.8376, 0.4678, 0.8422, 0.486, 0.8331, 0.486, 0.8422, 0.5768, 0.8422, 0.595, 0.8331, 0.595, 0.8331, 0.5768, 0.8422, 0.5587, 0.8422, 0.5768, 0.8331, 0.5768, 0.8331, 0.5587, 0.8331, 0.5587, 0.8331, 0.5768, 0.824, 0.5768, 0.824, 0.5587, 0.8331, 0.5405, 0.8331, 0.5587, 0.824, 0.5587, 0.824, 0.5405, 0.8331, 0.5223, 0.8331, 0.5405, 0.824, 0.5405, 0.824, 0.5223, 0.8331, 0.5041, 0.8331, 0.5223, 0.824, 0.5223, 0.824, 0.5041, 0.8331, 0.486, 0.8331, 0.5041, 0.824, 0.5041, 0.824, 0.486, 0.8285, 0.4678, 0.8331, 0.486, 0.824, 0.486, 0.8331, 0.5768, 0.8331, 0.595, 0.824, 0.595, 0.824, 0.5768, 0.824, 0.486, 0.824, 0.5041, 0.8149, 0.5041, 0.8149, 0.486, 0.8194, 0.4678, 0.824, 0.486, 0.8149, 0.486, 0.824, 0.5768, 0.824, 0.595, 0.8149, 0.595, 0.8149, 0.5768, 0.824, 0.5587, 0.824, 0.5768, 0.8149, 0.5768, 0.8149, 0.5587, 0.824, 0.5405, 0.824, 0.5587, 0.8149, 0.5587, 0.8149, 0.5405, 0.824, 0.5223, 0.824, 0.5405, 0.8149, 0.5405, 0.8149, 0.5223, 0.824, 0.5041, 0.824, 0.5223, 0.8149, 0.5223, 0.8149, 0.5041, 0.8149, 0.5587, 0.8149, 0.5768, 0.8058, 0.5768, 0.8058, 0.5587, 0.8149, 0.5405, 0.8149, 0.5587, 0.8058, 0.5587, 0.8058, 0.5405, 0.8149, 0.5223, 0.8149, 0.5405, 0.8058, 0.5405, 0.8058, 0.5223, 0.8149, 0.5041, 0.8149, 0.5223, 0.8058, 0.5223, 0.8058, 0.5041, 0.8149, 0.486, 0.8149, 0.5041, 0.8058, 0.5041, 0.8058, 0.486, 0.8104, 0.4678, 0.8149, 0.486, 0.8058, 0.486, 0.8149, 0.5768, 0.8149, 0.595, 0.8058, 0.595, 0.8058, 0.5768, 0.8058, 0.486, 0.8058, 0.5041, 0.7967, 0.5041, 0.7967, 0.486, 0.8013, 0.4678, 0.8058, 0.486, 0.7967, 0.486, 0.8058, 0.5768, 0.8058, 0.595, 0.7967, 0.595, 0.7967, 0.5768, 0.8058, 0.5587, 0.8058, 0.5768, 0.7967, 0.5768, 0.7967, 0.5587, 0.8058, 0.5405, 0.8058, 0.5587, 0.7967, 0.5587, 0.7967, 0.5405, 0.8058, 0.5223, 0.8058, 0.5405, 0.7967, 0.5405, 0.7967, 0.5223, 0.8058, 0.5041, 0.8058, 0.5223, 0.7967, 0.5223, 0.7967, 0.5041, 0.7967, 0.5405, 0.7967, 0.5587, 0.7876, 0.5587, 0.7876, 0.5405, 0.7967, 0.5223, 0.7967, 0.5405, 0.7876, 0.5405, 0.7876, 0.5223, 0.7967, 0.5041, 0.7967, 0.5223, 0.7876, 0.5223, 0.7876, 0.5041, 0.7967, 0.486, 0.7967, 0.5041, 0.7876, 0.5041, 0.7876, 0.486, 0.7922, 0.4678, 0.7967, 0.486, 0.7876, 0.486, 0.7967, 0.5768, 0.7967, 0.595, 0.7876, 0.595, 0.7876, 0.5768, 0.7967, 0.5587, 0.7967, 0.5768, 0.7876, 0.5768, 0.7876, 0.5587, 0.7831, 0.4678, 0.7876, 0.486, 0.7785, 0.486, 0.7876, 0.5768, 0.7876, 0.595, 0.7785, 0.595, 0.7785, 0.5768, 0.7876, 0.5587, 0.7876, 0.5768, 0.7785, 0.5768, 0.7785, 0.5587, 0.7876, 0.5405, 0.7876, 0.5587, 0.7785, 0.5587, 0.7785, 0.5405, 0.7876, 0.5223, 0.7876, 0.5405, 0.7785, 0.5405, 0.7785, 0.5223, 0.7876, 0.5041, 0.7876, 0.5223, 0.7785, 0.5223, 0.7785, 0.5041, 0.7876, 0.486, 0.7876, 0.5041, 0.7785, 0.5041, 0.7785, 0.486, 0.7785, 0.5223, 0.7785, 0.5405, 0.7695, 0.5405, 0.7695, 0.5223, 0.7785, 0.5041, 0.7785, 0.5223, 0.7695, 0.5223, 0.7695, 0.5041, 0.7785, 0.486, 0.7785, 0.5041, 0.7695, 0.5041, 0.7695, 0.486, 0.774, 0.4678, 0.7785, 0.486, 0.7695, 0.486, 0.7785, 0.5768, 0.7785, 0.595, 0.7695, 0.595, 0.7695, 0.5768, 0.7785, 0.5587, 0.7785, 0.5768, 0.7695, 0.5768, 0.7695, 0.5587, 0.7785, 0.5405, 0.7785, 0.5587, 0.7695, 0.5587, 0.7695, 0.5405, 0.7695, 0.5768, 0.7695, 0.595, 0.7604, 0.595, 0.7604, 0.5768, 0.7695, 0.5587, 0.7695, 0.5768, 0.7604, 0.5768, 0.7604, 0.5587, 0.7695, 0.5405, 0.7695, 0.5587, 0.7604, 0.5587, 0.7604, 0.5405, 0.7695, 0.5223, 0.7695, 0.5405, 0.7604, 0.5405, 0.7604, 0.5223, 0.7695, 0.5041, 0.7695, 0.5223, 0.7604, 0.5223, 0.7604, 0.5041, 0.7695, 0.486, 0.7695, 0.5041, 0.7604, 0.5041, 0.7604, 0.486, 0.7649, 0.4678, 0.7695, 0.486, 0.7604, 0.486, 0.7604, 0.5223, 0.7604, 0.5405, 0.7513, 0.5405, 0.7513, 0.5223, 0.7604, 0.5041, 0.7604, 0.5223, 0.7513, 0.5223, 0.7513, 0.5041, 0.7604, 0.486, 0.7604, 0.5041, 0.7513, 0.5041, 0.7513, 0.486, 0.7558, 0.4678, 0.7604, 0.486, 0.7513, 0.486, 0.7604, 0.5768, 0.7604, 0.595, 0.7513, 0.595, 0.7513, 0.5768, 0.7604, 0.5587, 0.7604, 0.5768, 0.7513, 0.5768, 0.7513, 0.5587, 0.7604, 0.5405, 0.7604, 0.5587, 0.7513, 0.5587, 0.7513, 0.5405, 0.7513, 0.5768, 0.7513, 0.595, 0.7422, 0.595, 0.7422, 0.5768, 0.7513, 0.5587, 0.7513, 0.5768, 0.7422, 0.5768, 0.7422, 0.5587, 0.7513, 0.5405, 0.7513, 0.5587, 0.7422, 0.5587, 0.7422, 0.5405, 0.7513, 0.5223, 0.7513, 0.5405, 0.7422, 0.5405, 0.7422, 0.5223, 0.7513, 0.5041, 0.7513, 0.5223, 0.7422, 0.5223, 0.7422, 0.5041, 0.7513, 0.486, 0.7513, 0.5041, 0.7422, 0.5041, 0.7422, 0.486, 0.7467, 0.4678, 0.7513, 0.486, 0.7422, 0.486, 0.7422, 0.5041, 0.7422, 0.5223, 0.7331, 0.5223, 0.7331, 0.5041, 0.7422, 0.486, 0.7422, 0.5041, 0.7331, 0.5041, 0.7331, 0.486, 0.7376, 0.4678, 0.7422, 0.486, 0.7331, 0.486, 0.7422, 0.5768, 0.7422, 0.595, 0.7331, 0.595, 0.7331, 0.5768, 0.7422, 0.5587, 0.7422, 0.5768, 0.7331, 0.5768, 0.7331, 0.5587, 0.7422, 0.5405, 0.7422, 0.5587, 0.7331, 0.5587, 0.7331, 0.5405, 0.7422, 0.5223, 0.7422, 0.5405, 0.7331, 0.5405, 0.7331, 0.5223, 0.7331, 0.5768, 0.7331, 0.595, 0.724, 0.595, 0.724, 0.5768, 0.7331, 0.5587, 0.7331, 0.5768, 0.724, 0.5768, 0.724, 0.5587, 0.7331, 0.5405, 0.7331, 0.5587, 0.724, 0.5587, 0.724, 0.5405, 0.7331, 0.5223, 0.7331, 0.5405, 0.724, 0.5405, 0.724, 0.5223, 0.7331, 0.5041, 0.7331, 0.5223, 0.724, 0.5223, 0.724, 0.5041, 0.7331, 0.486, 0.7331, 0.5041, 0.724, 0.5041, 0.724, 0.486, 0.7286, 0.4678, 0.7331, 0.486, 0.724, 0.486, 0.724, 0.5041, 0.724, 0.5223, 0.7149, 0.5223, 0.7149, 0.5041, 0.724, 0.486, 0.724, 0.5041, 0.7149, 0.5041, 0.7149, 0.486, 0.7195, 0.4678, 0.724, 0.486, 0.7149, 0.486, 0.724, 0.5768, 0.724, 0.595, 0.7149, 0.595, 0.7149, 0.5768, 0.724, 0.5587, 0.724, 0.5768, 0.7149, 0.5768, 0.7149, 0.5587, 0.724, 0.5405, 0.724, 0.5587, 0.7149, 0.5587, 0.7149, 0.5405, 0.724, 0.5223, 0.724, 0.5405, 0.7149, 0.5405, 0.7149, 0.5223, 0.7149, 0.5587, 0.7149, 0.5768, 0.7058, 0.5768, 0.7058, 0.5587, 0.7149, 0.5405, 0.7149, 0.5587, 0.7058, 0.5587, 0.7058, 0.5405, 0.7149, 0.5223, 0.7149, 0.5405, 0.7058, 0.5405, 0.7058, 0.5223, 0.7149, 0.5041, 0.7149, 0.5223, 0.7058, 0.5223, 0.7058, 0.5041, 0.7149, 0.486, 0.7149, 0.5041, 0.7058, 0.5041, 0.7058, 0.486, 0.7104, 0.4678, 0.7149, 0.486, 0.7058, 0.486, 0.7149, 0.5768, 0.7149, 0.595, 0.7058, 0.595, 0.7058, 0.5768, 0.7058, 0.486, 0.7058, 0.5041, 0.6968, 0.5041, 0.6968, 0.486, 0.7013, 0.4678, 0.7058, 0.486, 0.6968, 0.486, 0.7058, 0.5768, 0.7058, 0.595, 0.6968, 0.595, 0.6968, 0.5768, 0.7058, 0.5587, 0.7058, 0.5768, 0.6968, 0.5768, 0.6968, 0.5587, 0.7058, 0.5405, 0.7058, 0.5587, 0.6968, 0.5587, 0.6968, 0.5405, 0.7058, 0.5223, 0.7058, 0.5405, 0.6968, 0.5405, 0.6968, 0.5223, 0.7058, 0.5041, 0.7058, 0.5223, 0.6968, 0.5223, 0.6968, 0.5041, 0.6968, 0.5405, 0.6968, 0.5587, 0.6877, 0.5587, 0.6877, 0.5405, 0.6968, 0.5223, 0.6968, 0.5405, 0.6877, 0.5405, 0.6877, 0.5223, 0.6968, 0.5041, 0.6968, 0.5223, 0.6877, 0.5223, 0.6877, 0.5041, 0.6968, 0.486, 0.6968, 0.5041, 0.6877, 0.5041, 0.6877, 0.486, 0.6922, 0.4678, 0.6968, 0.486, 0.6877, 0.486, 0.6968, 0.5768, 0.6968, 0.595, 0.6877, 0.595, 0.6877, 0.5768, 0.6968, 0.5587, 0.6968, 0.5768, 0.6877, 0.5768, 0.6877, 0.5587, 0.6831, 0.4678, 0.6877, 0.486, 0.6786, 0.486, 0.6877, 0.5768, 0.6877, 0.595, 0.6786, 0.595, 0.6786, 0.5768, 0.6877, 0.5587, 0.6877, 0.5768, 0.6786, 0.5768, 0.6786, 0.5587, 0.6877, 0.5405, 0.6877, 0.5587, 0.6786, 0.5587, 0.6786, 0.5405, 0.6877, 0.5223, 0.6877, 0.5405, 0.6786, 0.5405, 0.6786, 0.5223, 0.6877, 0.5041, 0.6877, 0.5223, 0.6786, 0.5223, 0.6786, 0.5041, 0.6877, 0.486, 0.6877, 0.5041, 0.6786, 0.5041, 0.6786, 0.486, 0.6786, 0.5405, 0.6786, 0.5587, 0.6695, 0.5587, 0.6695, 0.5405, 0.6786, 0.5223, 0.6786, 0.5405, 0.6695, 0.5405, 0.6695, 0.5223, 0.6786, 0.5041, 0.6786, 0.5223, 0.6695, 0.5223, 0.6695, 0.5041, 0.6786, 0.486, 0.6786, 0.5041, 0.6695, 0.5041, 0.6695, 0.486, 0.674, 0.4678, 0.6786, 0.486, 0.6695, 0.486, 0.6786, 0.5768, 0.6786, 0.595, 0.6695, 0.595, 0.6695, 0.5768, 0.6786, 0.5587, 0.6786, 0.5768, 0.6695, 0.5768, 0.6695, 0.5587, 0.6649, 0.4678, 0.6695, 0.486, 0.6604, 0.486, 0.6695, 0.5768, 0.6695, 0.595, 0.6604, 0.595, 0.6604, 0.5768, 0.6695, 0.5587, 0.6695, 0.5768, 0.6604, 0.5768, 0.6604, 0.5587, 0.6695, 0.5405, 0.6695, 0.5587, 0.6604, 0.5587, 0.6604, 0.5405, 0.6695, 0.5223, 0.6695, 0.5405, 0.6604, 0.5405, 0.6604, 0.5223, 0.6695, 0.5041, 0.6695, 0.5223, 0.6604, 0.5223, 0.6604, 0.5041, 0.6695, 0.486, 0.6695, 0.5041, 0.6604, 0.5041, 0.6604, 0.486, 0.6604, 0.5223, 0.6604, 0.5405, 0.6513, 0.5405, 0.6513, 0.5223, 0.6604, 0.5041, 0.6604, 0.5223, 0.6513, 0.5223, 0.6513, 0.5041, 0.6604, 0.486, 0.6604, 0.5041, 0.6513, 0.5041, 0.6513, 0.486, 0.6559, 0.4678, 0.6604, 0.486, 0.6513, 0.486, 0.6604, 0.5768, 0.6604, 0.595, 0.6513, 0.595, 0.6513, 0.5768, 0.6604, 0.5587, 0.6604, 0.5768, 0.6513, 0.5768, 0.6513, 0.5587, 0.6604, 0.5405, 0.6604, 0.5587, 0.6513, 0.5587, 0.6513, 0.5405, 0.6513, 0.5768, 0.6513, 0.595, 0.6422, 0.595, 0.6422, 0.5768, 0.6513, 0.5587, 0.6513, 0.5768, 0.6422, 0.5768, 0.6422, 0.5587, 0.6513, 0.5405, 0.6513, 0.5587, 0.6422, 0.5587, 0.6422, 0.5405, 0.6513, 0.5223, 0.6513, 0.5405, 0.6422, 0.5405, 0.6422, 0.5223, 0.6513, 0.5041, 0.6513, 0.5223, 0.6422, 0.5223, 0.6422, 0.5041, 0.6513, 0.486, 0.6513, 0.5041, 0.6422, 0.5041, 0.6422, 0.486, 0.6468, 0.4678, 0.6513, 0.486, 0.6422, 0.486, 0.6422, 0.5223, 0.6422, 0.5405, 0.6331, 0.5405, 0.6331, 0.5223, 0.6422, 0.5041, 0.6422, 0.5223, 0.6331, 0.5223, 0.6331, 0.5041, 0.6422, 0.486, 0.6422, 0.5041, 0.6331, 0.5041, 0.6331, 0.486, 0.6377, 0.4678, 0.6422, 0.486, 0.6331, 0.486, 0.6422, 0.5768, 0.6422, 0.595, 0.6331, 0.595, 0.6331, 0.5768, 0.6422, 0.5587, 0.6422, 0.5768, 0.6331, 0.5768, 0.6331, 0.5587, 0.6422, 0.5405, 0.6422, 0.5587, 0.6331, 0.5587, 0.6331, 0.5405, 0.6331, 0.5768, 0.6331, 0.595, 0.624, 0.595, 0.624, 0.5768, 0.6331, 0.5587, 0.6331, 0.5768, 0.624, 0.5768, 0.624, 0.5587, 0.6331, 0.5405, 0.6331, 0.5587, 0.624, 0.5587, 0.624, 0.5405, 0.6331, 0.5223, 0.6331, 0.5405, 0.624, 0.5405, 0.624, 0.5223, 0.6331, 0.5041, 0.6331, 0.5223, 0.624, 0.5223, 0.624, 0.5041, 0.6331, 0.486, 0.6331, 0.5041, 0.624, 0.5041, 0.624, 0.486, 0.6286, 0.4678, 0.6331, 0.486, 0.624, 0.486, 0.9149, 0.5041, 0.9149, 0.5223, 0.9058, 0.5223, 0.9058, 0.5041, 0.9149, 0.486, 0.9149, 0.5041, 0.9058, 0.5041, 0.9058, 0.486, 0.9103, 0.4678, 0.9149, 0.486, 0.9058, 0.486, 0.9149, 0.5768, 0.9149, 0.595, 0.9058, 0.595, 0.9058, 0.5768, 0.9149, 0.5587, 0.9149, 0.5768, 0.9058, 0.5768, 0.9058, 0.5587, 0.9149, 0.5405, 0.9149, 0.5587, 0.9058, 0.5587, 0.9058, 0.5405, 0.9149, 0.5223, 0.9149, 0.5405, 0.9058, 0.5405, 0.9058, 0.5223, 0.9058, 0.5587, 0.9058, 0.5768, 0.8967, 0.5768, 0.8967, 0.5587, 0.9058, 0.5405, 0.9058, 0.5587, 0.8967, 0.5587, 0.8967, 0.5405, 0.9058, 0.5223, 0.9058, 0.5405, 0.8967, 0.5405, 0.8967, 0.5223, 0.9058, 0.5041, 0.9058, 0.5223, 0.8967, 0.5223, 0.8967, 0.5041, 0.9058, 0.486, 0.9058, 0.5041, 0.8967, 0.5041, 0.8967, 0.486, 0.9012, 0.4678, 0.9058, 0.486, 0.8967, 0.486, 0.9058, 0.5768, 0.9058, 0.595, 0.8967, 0.595, 0.8967, 0.5768, 0.8967, 0.486, 0.8967, 0.5041, 0.8876, 0.5041, 0.8876, 0.486, 0.8921, 0.4678, 0.8967, 0.486, 0.8876, 0.486, 0.8967, 0.5768, 0.8967, 0.595, 0.8876, 0.595, 0.8876, 0.5768, 0.8967, 0.5587, 0.8967, 0.5768, 0.8876, 0.5768, 0.8876, 0.5587, 0.8967, 0.5405, 0.8967, 0.5587, 0.8876, 0.5587, 0.8876, 0.5405, 0.8967, 0.5223, 0.8967, 0.5405, 0.8876, 0.5405, 0.8876, 0.5223, 0.8967, 0.5041, 0.8967, 0.5223, 0.8876, 0.5223, 0.8876, 0.5041, 0.8876, 0.5587, 0.8876, 0.5768, 0.8785, 0.5768, 0.8785, 0.5587, 0.8876, 0.5405, 0.8876, 0.5587, 0.8785, 0.5587, 0.8785, 0.5405, 0.8876, 0.5223, 0.8876, 0.5405, 0.8785, 0.5405, 0.8785, 0.5223, 0.8876, 0.5041, 0.8876, 0.5223, 0.8785, 0.5223, 0.8785, 0.5041, 0.8876, 0.486, 0.8876, 0.5041, 0.8785, 0.5041, 0.8785, 0.486, 0.8831, 0.4678, 0.8876, 0.486, 0.8785, 0.486, 0.8876, 0.5768, 0.8876, 0.595, 0.8785, 0.595, 0.8785, 0.5768, 0.8785, 0.486, 0.8785, 0.5041, 0.8694, 0.5041, 0.8694, 0.486, 0.874, 0.4678, 0.8785, 0.486, 0.8694, 0.486, 0.8785, 0.5768, 0.8785, 0.595, 0.8694, 0.595, 0.8694, 0.5768, 0.8785, 0.5587, 0.8785, 0.5768, 0.8694, 0.5768, 0.8694, 0.5587, 0.8785, 0.5405, 0.8785, 0.5587, 0.8694, 0.5587, 0.8694, 0.5405, 0.8785, 0.5223, 0.8785, 0.5405, 0.8694, 0.5405, 0.8694, 0.5223, 0.8785, 0.5041, 0.8785, 0.5223, 0.8694, 0.5223, 0.8694, 0.5041, 0.8694, 0.5405, 0.8694, 0.5587, 0.8603, 0.5587, 0.8603, 0.5405, 0.8694, 0.5223, 0.8694, 0.5405, 0.8603, 0.5405, 0.8603, 0.5223, 0.8694, 0.5041, 0.8694, 0.5223, 0.8603, 0.5223, 0.8603, 0.5041, 0.8694, 0.486, 0.8694, 0.5041, 0.8603, 0.5041, 0.8603, 0.486, 0.8649, 0.4678, 0.8694, 0.486, 0.8603, 0.486, 0.8694, 0.5768, 0.8694, 0.595, 0.8603, 0.595, 0.8603, 0.5768, 0.8694, 0.5587, 0.8694, 0.5768, 0.8603, 0.5768, 0.8603, 0.5587, 0.8558, 0.4678, 0.8603, 0.486, 0.8512, 0.486, 0.8603, 0.5768, 0.8603, 0.595, 0.8512, 0.595, 0.8512, 0.5768, 0.8603, 0.5587, 0.8603, 0.5768, 0.8512, 0.5768, 0.8512, 0.5587, 0.8603, 0.5405, 0.8603, 0.5587, 0.8512, 0.5587, 0.8512, 0.5405, 0.8603, 0.5223, 0.8603, 0.5405, 0.8512, 0.5405, 0.8512, 0.5223, 0.8603, 0.5041, 0.8603, 0.5223, 0.8512, 0.5223, 0.8512, 0.5041, 0.8603, 0.486, 0.8603, 0.5041, 0.8512, 0.5041, 0.8512, 0.486, 0.8512, 0.5405, 0.8512, 0.5587, 0.8422, 0.5587, 0.8422, 0.5405, 0.8512, 0.5223, 0.8512, 0.5405, 0.8422, 0.5405, 0.8422, 0.5223, 0.8512, 0.5041, 0.8512, 0.5223, 0.8422, 0.5223, 0.8422, 0.5041, 0.8512, 0.486, 0.8512, 0.5041, 0.8422, 0.5041, 0.8422, 0.486, 0.8467, 0.4678, 0.8512, 0.486, 0.8422, 0.486, 0.8512, 0.5768, 0.8512, 0.595, 0.8422, 0.595, 0.8422, 0.5768, 0.8512, 0.5587, 0.8512, 0.5768, 0.8422, 0.5768, 0.8422, 0.5587])
me_sphere_001.update()

# ---- objects
ob_b_ziercurve = bpy.data.objects.new('BézierCurve', me_b_ziercurve)
ob_cube_001 = bpy.data.objects.new('Cube.001', me_cube)
ob_cube_002 = bpy.data.objects.new('Cube.002', me_cube)
ob_cube_003 = bpy.data.objects.new('Cube.003', me_cube)
ob_cube_004 = bpy.data.objects.new('Cube.004', me_cube)
ob_cube_005 = bpy.data.objects.new('Cube.005', me_cube)
ob_cube_006 = bpy.data.objects.new('Cube.006', me_cube)
ob_cube_007 = bpy.data.objects.new('Cube.007', me_cube)
ob_cube_008 = bpy.data.objects.new('Cube.008', me_cube)
ob_sphere = bpy.data.objects.new('Sphere', me_sphere)
ob_sphere_001 = bpy.data.objects.new('Sphere.001', me_sphere_001)

# ---- transforms, parenting, visibility, modifiers, constraints
ob_b_ziercurve.location = (0.9942, 0.0, 0.0)
_vg = ob_b_ziercurve.vertex_groups.new(name='Group')
ob_cube_001.location = (4.399, 0.06376, -0.7217)
ob_cube_001.rotation_euler = (1.01, 2.694, 5.865)
ob_cube_001.scale = (1.0, 0.4421, -0.06814)
_m = ob_cube_001.modifiers.new('Subdivision', 'SUBSURF')
ob_cube_002.location = (5.125, 0.2188, -1.204)
ob_cube_002.rotation_euler = (0.4536, 2.133, 5.083)
ob_cube_002.scale = (1.0, 0.4421, -0.06814)
_m = ob_cube_002.modifiers.new('Subdivision', 'SUBSURF')
ob_cube_003.location = (5.987, 0.03706, -1.115)
ob_cube_003.rotation_euler = (-3.876, 0.8686, 0.5492)
ob_cube_003.scale = (1.0, 0.4421, -0.06814)
_m = ob_cube_003.modifiers.new('Subdivision', 'SUBSURF')
ob_cube_004.location = (6.48, -0.3751, -0.5063)
ob_cube_004.rotation_euler = (-1.055, 2.906, 3.121)
ob_cube_004.scale = (1.0, 0.4421, -0.06814)
_m = ob_cube_004.modifiers.new('Subdivision', 'SUBSURF')
ob_cube_005.location = (6.315, -0.7762, 0.2654)
ob_cube_005.rotation_euler = (-1.01, -2.694, 9.007)
ob_cube_005.scale = (1.0, 0.4421, -0.06814)
_m = ob_cube_005.modifiers.new('Subdivision', 'SUBSURF')
ob_cube_006.location = (5.589, -0.9313, 0.7479)
ob_cube_006.rotation_euler = (-0.4536, -2.133, 8.224)
ob_cube_006.scale = (1.0, 0.4421, -0.06814)
_m = ob_cube_006.modifiers.new('Subdivision', 'SUBSURF')
ob_cube_007.location = (4.728, -0.7495, 0.6587)
ob_cube_007.rotation_euler = (3.876, -0.8686, 3.691)
ob_cube_007.scale = (1.0, 0.4421, -0.06814)
_m = ob_cube_007.modifiers.new('Subdivision', 'SUBSURF')
ob_cube_008.location = (4.235, -0.3373, 0.0499)
ob_cube_008.rotation_euler = (1.055, -2.906, 6.262)
ob_cube_008.scale = (1.0, 0.4421, -0.06814)
_m = ob_cube_008.modifiers.new('Subdivision', 'SUBSURF')
ob_sphere.location = (5.343, -0.4898, -0.3477)
ob_sphere.rotation_euler = (1.01, 2.694, 5.865)
ob_sphere.scale = (0.4905, 0.4905, 0.4905)
ob_sphere_001.location = (5.301, -0.7484, -0.4866)
ob_sphere_001.rotation_euler = (1.01, 2.694, 5.865)
ob_sphere_001.scale = (0.6381, 0.6381, 0.6381)

# ---- collection membership
col_collection.objects.link(ob_b_ziercurve)
col_collection.objects.link(ob_cube_001)
col_collection.objects.link(ob_cube_002)
col_collection.objects.link(ob_cube_003)
col_collection.objects.link(ob_cube_004)
col_collection.objects.link(ob_cube_005)
col_collection.objects.link(ob_cube_006)
col_collection.objects.link(ob_cube_007)
col_collection.objects.link(ob_cube_008)
col_collection.objects.link(ob_sphere)
col_collection.objects.link(ob_sphere_001)

# ---- scene / render settings (as saved in the file)
scene.frame_start = 1; scene.frame_end = 250; scene.frame_set(1)
scene.render.engine = 'BLENDER_EEVEE_NEXT'
scene.cycles.sampling_pattern = 'TABULATED_SOBOL'
scene.eevee.ray_tracing_options.trace_max_roughness = 0.0
bpy.context.view_layer.update()

# ---- added for rendering (the .blend has no active camera and no usable light): camera, sun
cam_auto = bpy.data.cameras.new('AutoCamera')
cam_auto.lens = 50.0
cam_auto.sensor_width = 36.0
cam_auto.clip_end = 1000.0
ob_auto_camera = bpy.data.objects.new('AutoCamera', cam_auto)
scene.collection.objects.link(ob_auto_camera)
ob_auto_camera.location = (12.0509, -10.7456, 6.28259)
ob_auto_camera.rotation_euler = (1.09748, -7.21219e-08, 0.694738)
scene.camera = ob_auto_camera
light_auto_sun = bpy.data.lights.new('AutoSun', 'SUN')
light_auto_sun.energy = 3.0
light_auto_sun.angle = 0.0523599
ob_auto_sun = bpy.data.objects.new('AutoSun', light_auto_sun)
scene.collection.objects.link(ob_auto_sun)
ob_auto_sun.rotation_euler = (0.872665, 0.174533, 0.523599)
bpy.context.view_layer.update()
